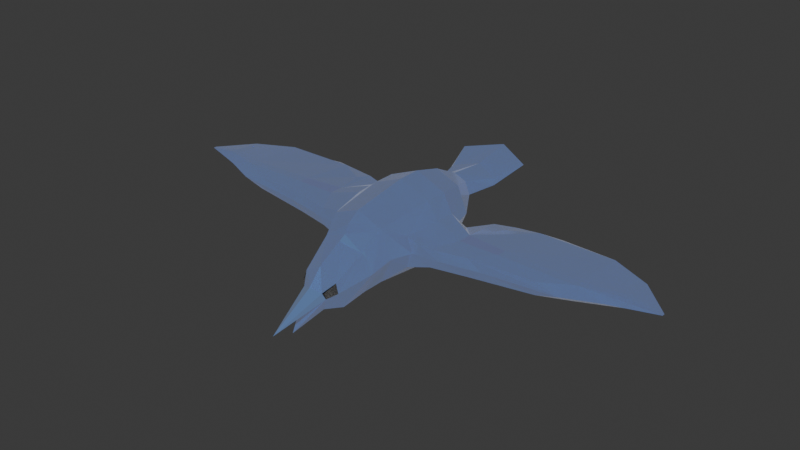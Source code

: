 # Source: statues.blend  (saved by Blender 4.5.91; exported with 4.5.12 LTS)
import bpy
from mathutils import Matrix  # noqa: F401  (used for matrix-valued properties, if any)

bpy.ops.wm.read_factory_settings(use_empty=True)
scene = bpy.context.scene
scene.name = 'Scene'

# ---- collections
col_statues = bpy.data.collections.new('Statues'); scene.collection.children.link(col_statues)

# ---- materials (node trees are filled in below, after node groups)
mat_icematerial = bpy.data.materials.new('IceMaterial')
mat_mat_dark = bpy.data.materials.new('Mat_Dark')

# ---- material node trees
mat_icematerial.use_nodes = True; mat_icematerial.node_tree.nodes.clear()
_N = mat_icematerial.node_tree.nodes; _L = mat_icematerial.node_tree.links
n0 = _N.new('ShaderNodeBsdfPrincipled'); n0.name = 'Principled BSDF'; n0.location = (-200, 100)
n0.inputs[0].default_value = (0.0, 0.1776, 0.618, 1.0)
n0.inputs[1].default_value = 0.6222
n0.inputs[2].default_value = 0.1
n0.inputs[28].default_value = 0.1
n1 = _N.new('ShaderNodeOutputMaterial'); n1.name = 'Material Output'; n1.location = (200, 100)
_L.new(n0.outputs[0], n1.inputs[0])
n1.is_active_output = True
mat_mat_dark.use_nodes = True; mat_mat_dark.node_tree.nodes.clear()
_N = mat_mat_dark.node_tree.nodes; _L = mat_mat_dark.node_tree.links
n0 = _N.new('ShaderNodeBsdfPrincipled'); n0.name = 'Principled BSDF'; n0.location = (-200, 100)
n0.inputs[0].default_value = (0.1215, 0.1215, 0.1215, 1.0)
n0.inputs[2].default_value = 0.5444
n0.inputs[3].default_value = 1.0
n1 = _N.new('ShaderNodeOutputMaterial'); n1.name = 'Material Output'; n1.location = (200, 100)
_L.new(n0.outputs[0], n1.inputs[0])
n1.is_active_output = True

# ---- world
world_world = bpy.data.worlds.new('World'); scene.world = world_world
world_world.use_nodes = True; world_world.node_tree.nodes.clear()
_N = world_world.node_tree.nodes; _L = world_world.node_tree.links
n0 = _N.new('ShaderNodeOutputWorld'); n0.name = 'World Output'; n0.location = (200, 100)
n1 = _N.new('ShaderNodeBackground'); n1.name = 'Background'; n1.location = (-200, 100)
n1.inputs[0].default_value = (0.05088, 0.05088, 0.05088, 1.0)
_L.new(n1.outputs[0], n0.inputs[0])
n0.is_active_output = True
world_world.color = (0.05088, 0.05088, 0.05088)
world_world.sun_shadow_jitter_overblur = 0.0

# ---- meshes
me_cylinder = bpy.data.meshes.new('Cylinder')
me_cylinder.from_pydata([(-0.5178, 2.269, 1.235), (0.0, -3.489, -0.2228), (1.373e-09, 1.0, 1.737), (1.397e-09, -2.98, 0.5695), (0.5768, 1.0, 1.498), (0.2387, -2.884, 0.4857), (0.8157, 1.0, 0.921), (0.5768, 1.0, 0.3443), (0.184, -2.785, 0.0647), (1.373e-09, 1.0, 0.1053), (1.397e-09, -2.751, -0.02191), (-0.5768, 1.0, 0.3443), (-0.184, -2.785, 0.0647), (-0.8157, 1.0, 0.921), (-0.2859, -2.834, 0.3369), (-0.5768, 1.0, 1.498), (-0.2318, -2.892, 0.4853), (0.0, 0.3338, 1.921), (0.7071, 0.3338, 1.628), (1.0, 0.3338, 0.9211), (0.7071, 0.3338, 0.2139), (0.0, 0.3338, -0.07895), (-0.7071, 0.3338, 0.2139), (-1.0, 0.3338, 0.9211), (-0.7071, 0.3338, 1.628), (0.0, -0.2003, 1.921), (0.7071, -0.2003, 1.628), (1.732, -0.1289, 1.159), (0.7071, -0.2003, 0.2139), (0.0, -0.2003, -0.07895), (-0.7071, -0.2003, 0.2139), (1.732, -0.4561, 1.159), (-0.7071, -0.2003, 1.628), (7.356e-09, -2.657, 0.9184), (0.398, -2.648, 0.6676), (0.4688, -2.667, 0.4662), (0.4224, -2.47, 0.05922), (7.356e-09, -2.407, -0.1042), (-0.4224, -2.47, 0.05922), (-0.4763, -2.661, 0.4647), (-0.401, -2.641, 0.6786), (0.5019, -1.936, 1.132), (0.7098, -1.936, 0.6658), (0.5019, -1.936, 0.1992), (3.497e-09, -1.936, 0.005946), (-0.5019, -1.936, 0.1992), (-0.7098, -1.936, 0.6658), (-0.5019, -1.936, 1.132), (3.497e-09, -1.936, 1.326), (0.2896, -2.83, 0.3459), (-0.1706, -2.812, 0.488), (-0.2105, -2.78, 0.4061), (0.1757, -2.808, 0.4882), (0.2929, -2.678, 0.5886), (-0.3506, -2.685, 0.4766), (-0.2952, -2.674, 0.5947), (0.3451, -2.688, 0.4775), (0.2132, -2.778, 0.4111), (0.6045, -1.532, 1.465), (0.8549, -1.532, 0.8784), (0.6045, -1.532, 0.2915), (1.749e-09, -1.532, 0.04846), (-0.6045, -1.532, 0.2915), (-0.8549, -1.532, 0.8784), (-0.6045, -1.532, 1.465), (1.749e-09, -1.532, 1.708), (3.18e-09, -1.812, 1.523), (1.068, -0.3105, 1.329), (1.068, 0.1355, 1.329), (-0.4079, 1.647, 0.9992), (1.204, 0.4803, 0.9152), (1.068, -0.3105, 0.501), (1.068, 0.1355, 0.501), (-1.068, -0.3105, 0.501), (-1.068, 0.1355, 0.501), (6.865e-10, 1.647, 1.407), (-1.204, 0.4803, 0.9152), (-1.068, -0.3105, 1.329), (-1.068, 0.1355, 1.329), (0.9131, -1.091, 1.234), (1.03, -1.091, 0.8902), (0.9131, -1.091, 0.5464), (-0.9131, -1.091, 0.5464), (-1.03, -1.091, 0.8902), (-0.9131, -1.091, 1.234), (1.551, 0.9883, 0.9118), (1.732, -0.4561, 0.6644), (1.732, -0.1289, 0.6644), (-1.759, -0.4561, 0.6644), (-1.759, -0.1289, 0.6644), (4.972, -0.364, 0.9103), (-1.578, 0.9883, 0.9118), (-1.759, -0.4561, 1.159), (-1.759, -0.1289, 1.159), (1.428, -1.021, 1.102), (1.657, -1.021, 0.8969), (1.428, -1.021, 0.6916), (-1.454, -1.021, 0.6916), (-1.683, -1.021, 0.8969), (-1.454, -1.021, 1.102), (-0.2884, 1.647, 0.7109), (-0.2884, 1.647, 1.288), (0.2884, 1.647, 0.7109), (0.009665, 2.546, 1.336), (0.2884, 1.647, 1.288), (6.865e-10, 1.647, 0.5914), (0.7582, 3.214, 1.279), (0.02636, 2.05, 0.8712), (0.4079, 1.647, 0.9992), (0.5608, 2.342, 1.196), (-0.824, 3.107, 1.337), (-0.0563, 3.581, 1.445), (-0.5817, 2.208, 1.111), (0.6201, 2.271, 1.069), (2.658, -0.4561, 1.159), (2.658, -0.2294, 1.159), (2.658, -0.4561, 0.6644), (2.658, -0.2294, 0.6644), (-2.684, -0.4561, 0.6644), (-2.684, -0.2294, 0.6644), (-2.684, -0.4561, 1.159), (-2.684, -0.2294, 1.159), (2.219, -0.8531, 1.102), (2.549, -0.8531, 0.8969), (2.219, -0.8531, 0.6916), (-2.246, -0.8531, 0.6916), (-2.575, -0.8531, 0.8969), (-2.246, -0.8531, 1.102), (4.368, -0.364, 1.084), (4.368, -0.1836, 1.084), (4.368, -0.364, 0.7363), (4.368, -0.1836, 0.7363), (-4.395, -0.364, 0.7363), (-4.395, -0.1836, 0.7363), (-4.998, -0.364, 0.9103), (-4.395, -0.364, 1.084), (-4.395, -0.1836, 1.084), (3.682, -0.6799, 1.044), (4.198, -0.6799, 0.8998), (3.682, -0.6799, 0.7554), (-3.708, -0.6799, 0.7554), (-4.224, -0.6799, 0.8998), (-3.708, -0.6799, 1.044), (5.996, -0.03502, 0.9103), (5.996, 0.03384, 0.9103), (5.276, -0.06752, 1.023), (5.276, 0.06634, 1.023), (5.276, -0.06752, 0.7977), (5.276, 0.06634, 0.7977), (-5.303, -0.06752, 0.7977), (-5.303, 0.06634, 0.7977), (-6.022, -0.03502, 0.9103), (-6.022, 0.03384, 0.9103), (-5.303, -0.06752, 1.023), (-5.303, 0.06634, 1.023), (-2.026, 1.145, 0.9114), (-2.044, 0.7018, 1.036), (-2.044, 0.7018, 0.7866), (2.0, 1.145, 0.9114), (2.017, 0.7018, 0.7866), (2.017, 0.7018, 1.036), (-2.684, 1.045, 1.036), (-3.07, 1.286, 0.9114), (-2.684, 1.045, 0.7866), (3.043, 1.286, 0.9114), (2.658, 1.045, 0.7866), (2.658, 1.045, 1.036), (-4.395, 1.091, 0.9985), (-5.248, 0.7139, 0.9107), (-4.395, 1.091, 0.8229), (5.222, 0.7139, 0.9107), (4.368, 1.091, 0.8229), (4.368, 1.091, 0.9985), (-4.405, 1.077, 0.9109), (4.373, 1.076, 0.9109), (-6.022, 0.03384, 0.9107), (-5.303, 0.7067, 0.9675), (-5.303, 0.7067, 0.8539), (5.996, 0.03384, 0.9107), (5.276, 0.7067, 0.8539), (5.276, 0.7067, 0.9675), (-0.01175, -3.365, 0.3156), (0.117, -3.324, 0.2768), (-0.1188, -3.399, 0.243), (-0.1358, -3.405, 0.177), (0.1395, -3.317, 0.2084)], [], [(103, 109, 106, 111), (33, 3, 5, 34), (75, 104, 109, 103), (39, 14, 51, 54), (107, 108, 102), (1, 8, 49), (35, 49, 8, 36), (107, 102, 105), (1, 10, 8), (36, 8, 10, 37), (107, 105, 100), (1, 12, 10), (37, 10, 12, 38), (107, 100, 69), (1, 14, 12), (38, 12, 14, 39), (101, 75, 103, 0), (5, 49, 57, 52), (104, 108, 113, 109), (40, 16, 3, 33), (15, 24, 17, 2), (13, 23, 24, 15), (11, 22, 23, 13), (9, 21, 22, 11), (7, 20, 21, 9), (6, 19, 20, 7), (4, 18, 19, 6), (2, 17, 18, 4), (24, 32, 25, 17), (28, 20, 72, 71), (62, 63, 83, 82), (21, 29, 30, 22), (20, 28, 29, 21), (23, 22, 74, 76), (26, 58, 79, 67), (17, 25, 26, 18), (47, 40, 33, 48), (46, 39, 40, 47), (45, 38, 39, 46), (44, 37, 38, 45), (43, 36, 37, 44), (42, 35, 36, 43), (41, 34, 35, 42), (48, 33, 34, 41), (65, 66, 58), (58, 41, 42, 59), (59, 42, 43, 60), (60, 43, 44, 61), (61, 44, 45, 62), (62, 45, 46, 63), (63, 46, 47, 64), (64, 66, 65), (184, 14, 49, 185), (14, 1, 49), (53, 52, 57, 56), (54, 51, 50, 55), (34, 5, 52, 53), (40, 39, 54, 55), (14, 16, 50, 51), (16, 40, 55, 50), (49, 35, 56, 57), (35, 34, 53, 56), (32, 64, 65, 25), (63, 64, 84, 83), (24, 23, 76, 78), (29, 61, 62, 30), (28, 60, 61, 29), (18, 26, 67, 68), (64, 32, 77, 84), (25, 65, 58, 26), (66, 64, 47, 48), (58, 66, 48, 41), (80, 81, 96, 95), (76, 74, 89, 91), (82, 83, 98, 97), (78, 76, 91, 93), (73, 82, 97, 88), (83, 84, 99, 98), (77, 78, 93, 92), (81, 71, 86, 96), (60, 28, 71, 81), (22, 30, 73, 74), (20, 19, 70, 72), (59, 60, 81, 80), (30, 62, 82, 73), (19, 18, 68, 70), (58, 59, 80, 79), (32, 24, 78, 77), (95, 96, 124, 123), (121, 93, 156, 161), (97, 98, 126, 125), (115, 129, 172, 166), (88, 97, 125, 118), (98, 99, 127, 126), (92, 93, 121, 120), (96, 86, 116, 124), (68, 67, 31, 27), (84, 77, 92, 99), (72, 70, 85, 87), (79, 80, 95, 94), (70, 68, 27, 85), (71, 72, 87, 86), (67, 79, 94, 31), (74, 73, 88, 89), (107, 111, 106), (105, 102, 7, 9), (104, 75, 2, 4), (75, 101, 15, 2), (69, 100, 11, 13), (102, 108, 6, 7), (100, 105, 9, 11), (101, 69, 13, 15), (108, 104, 4, 6), (107, 113, 108), (107, 69, 112), (107, 110, 111), (69, 101, 0, 112), (0, 103, 111, 110), (123, 124, 139, 138), (112, 0, 110), (112, 110, 107), (109, 113, 106), (113, 107, 106), (133, 150, 177, 169), (125, 126, 141, 140), (136, 121, 161, 167), (118, 125, 140, 132), (126, 127, 142, 141), (120, 121, 136, 135), (124, 116, 130, 139), (27, 31, 114, 115), (99, 92, 120, 127), (85, 27, 160, 158), (94, 95, 123, 122), (148, 131, 171, 179), (86, 87, 117, 116), (31, 94, 122, 114), (89, 88, 118, 119), (129, 128, 145, 146), (90, 130, 147, 143), (152, 154, 176, 175), (132, 134, 151, 149), (134, 141, 142, 135), (132, 140, 141, 134), (90, 138, 139, 130), (128, 137, 138, 90), (127, 120, 135, 142), (87, 85, 158, 159), (122, 123, 138, 137), (131, 117, 165, 171), (116, 117, 131, 130), (114, 122, 137, 128), (115, 114, 128, 129), (119, 118, 132, 133), (152, 151, 153, 154), (117, 87, 159, 165), (91, 89, 157, 155), (129, 146, 180, 172), (93, 91, 155, 156), (150, 149, 151, 152), (144, 143, 147, 148), (146, 145, 143, 144), (27, 115, 166, 160), (135, 136, 154, 153), (128, 90, 143, 145), (130, 131, 148, 147), (119, 133, 169, 163), (134, 135, 153, 151), (146, 144, 178, 180), (133, 132, 149, 150), (155, 157, 163, 162), (156, 155, 162, 161), (162, 163, 169, 173), (161, 162, 173, 167), (159, 158, 164, 165), (158, 160, 166, 164), (168, 169, 177, 175), (165, 164, 174, 171), (164, 166, 172, 174), (174, 172, 170), (171, 174, 170), (167, 173, 168), (173, 169, 168), (171, 170, 178, 179), (170, 172, 180, 178), (167, 168, 175, 176), (89, 119, 163, 157), (150, 152, 175, 177), (154, 136, 167, 176), (144, 148, 179, 178), (181, 183, 184, 185, 182), (16, 14, 184, 183), (49, 5, 182, 185), (3, 16, 183, 181), (5, 3, 181, 182)])
me_cylinder.polygons.foreach_set('material_index', [0, 0, 0, 1, 0, 0, 0, 0, 0, 0, 0, 0, 0, 0, 0, 0, 0, 1, 0, 0, 0, 0, 0, 0, 0, 0, 0, 0, 0, 0, 0, 0, 0, 0, 0, 0, 0, 0, 0, 0, 0, 0, 0, 0, 0, 0, 0, 0, 0, 0, 0, 0, 0, 0, 1, 1, 1, 1, 1, 1, 1, 1, 0, 0, 0, 0, 0, 0, 0, 0, 0, 0, 0, 0, 0, 0, 0, 0, 0, 0, 0, 0, 0, 0, 0, 0, 0, 0, 0, 0, 0, 0, 0, 0, 0, 0, 0, 0, 0, 0, 0, 0, 0, 0, 0, 0, 0, 0, 0, 0, 0, 0, 0, 0, 0, 0, 0, 0, 0, 0, 0, 0, 0, 0, 0, 0, 0, 0, 0, 0, 0, 0, 0, 0, 0, 0, 0, 0, 0, 0, 0, 0, 0, 0, 0, 0, 0, 0, 0, 0, 0, 0, 0, 0, 0, 0, 0, 0, 0, 0, 0, 0, 0, 0, 0, 0, 0, 0, 0, 0, 0, 0, 0, 0, 0, 0, 0, 0, 0, 0, 0, 0, 0, 0, 0, 0, 0, 0, 0, 0, 0, 0, 0, 0, 0])
_uv = me_cylinder.uv_layers.new(name='UVMap')
_uv.uv.foreach_set('vector', [0.75, 0.37, 0.8349, 0.3349, 0.8349, 0.3349, 0.75, 0.37, 1.0, 0.9716, 1.0, 1.0, 0.875, 1.0, 0.875, 0.9716, 0.75, 0.37, 0.8349, 0.3349, 0.8349, 0.3349, 0.75, 0.37, 0.25, 0.9716, 0.25, 1.0, 0.25, 1.0, 0.25, 0.9716, 0.75, 0.25, 0.87, 0.25, 0.8349, 0.1651, 0.25, 0.25, 0.4197, 0.08029, 0.49, 0.25, 0.75, 0.9716, 0.75, 1.0, 0.625, 1.0, 0.625, 0.9716, 0.75, 0.25, 0.8349, 0.1651, 0.75, 0.13, 0.25, 0.25, 0.25, 0.01, 0.4197, 0.08029, 0.625, 0.9716, 0.625, 1.0, 0.5, 1.0, 0.5, 0.9716, 0.75, 0.25, 0.75, 0.13, 0.6651, 0.1651, 0.25, 0.25, 0.08029, 0.08029, 0.25, 0.01, 0.5, 0.9716, 0.5, 1.0, 0.375, 1.0, 0.375, 0.9716, 0.75, 0.25, 0.6651, 0.1651, 0.63, 0.25, 0.25, 0.25, 0.01, 0.25, 0.08029, 0.08029, 0.375, 0.9716, 0.375, 1.0, 0.25, 1.0, 0.25, 0.9716, 0.6651, 0.3349, 0.75, 0.37, 0.75, 0.37, 0.6651, 0.3349, 0.875, 1.0, 0.75, 1.0, 0.75, 1.0, 0.875, 1.0, 0.8349, 0.3349, 0.87, 0.25, 0.8525, 0.2922, 0.8349, 0.3349, 0.125, 0.9716, 0.125, 1.0, 0.0, 1.0, 0.0, 0.9716, 0.125, 0.5, 0.125, 0.6666, 0.0, 0.6666, 0.0, 0.5, 0.25, 0.5, 0.25, 0.6666, 0.125, 0.6666, 0.125, 0.5, 0.375, 0.5, 0.375, 0.6666, 0.25, 0.6666, 0.25, 0.5, 0.5, 0.5, 0.5, 0.6666, 0.375, 0.6666, 0.375, 0.5, 0.625, 0.5, 0.625, 0.6666, 0.5, 0.6666, 0.5, 0.5, 0.75, 0.5, 0.75, 0.6666, 0.625, 0.6666, 0.625, 0.5, 0.875, 0.5, 0.875, 0.6666, 0.75, 0.6666, 0.75, 0.5, 1.0, 0.5, 1.0, 0.6666, 0.875, 0.6666, 0.875, 0.5, 0.125, 0.6666, 0.125, 0.8001, 0.0, 0.8001, 0.0, 0.6666, 0.625, 0.8001, 0.625, 0.6666, 0.625, 0.6666, 0.625, 0.8001, 0.375, 0.8472, 0.25, 0.8472, 0.25, 0.8472, 0.375, 0.8472, 0.5, 0.6666, 0.5, 0.8001, 0.375, 0.8001, 0.375, 0.6666, 0.625, 0.6666, 0.625, 0.8001, 0.5, 0.8001, 0.5, 0.6666, 0.25, 0.6666, 0.375, 0.6666, 0.375, 0.6666, 0.25, 0.6666, 0.875, 0.8001, 0.875, 0.8472, 0.875, 0.8472, 0.875, 0.8001, 1.0, 0.6666, 1.0, 0.8001, 0.875, 0.8001, 0.875, 0.6666, 0.125, 0.8943, 0.125, 0.9716, 0.0, 0.9716, 0.0, 0.8943, 0.25, 0.8943, 0.25, 0.9716, 0.125, 0.9716, 0.125, 0.8943, 0.375, 0.8943, 0.375, 0.9716, 0.25, 0.9716, 0.25, 0.8943, 0.5, 0.8943, 0.5, 0.9716, 0.375, 0.9716, 0.375, 0.8943, 0.625, 0.8943, 0.625, 0.9716, 0.5, 0.9716, 0.5, 0.8943, 0.75, 0.8943, 0.75, 0.9716, 0.625, 0.9716, 0.625, 0.8943, 0.875, 0.8943, 0.875, 0.9716, 0.75, 0.9716, 0.75, 0.8943, 1.0, 0.8943, 1.0, 0.9716, 0.875, 0.9716, 0.875, 0.8943, 1.0, 0.8472, 1.0, 0.8857, 0.875, 0.8472, 0.875, 0.8472, 0.875, 0.8943, 0.75, 0.8943, 0.75, 0.8472, 0.75, 0.8472, 0.75, 0.8943, 0.625, 0.8943, 0.625, 0.8472, 0.625, 0.8472, 0.625, 0.8943, 0.5, 0.8943, 0.5, 0.8472, 0.5, 0.8472, 0.5, 0.8943, 0.375, 0.8943, 0.375, 0.8472, 0.375, 0.8472, 0.375, 0.8943, 0.25, 0.8943, 0.25, 0.8472, 0.25, 0.8472, 0.25, 0.8943, 0.125, 0.8943, 0.125, 0.8472, 0.125, 0.8472, 0.0, 0.8857, 0.0, 0.8472, 0.25, 1.0, 0.25, 1.0, 0.25, 1.0, 0.25, 1.0, 0.01, 0.25, 0.25, 0.25, 0.01, 0.25, 0.875, 0.9716, 0.875, 1.0, 0.75, 1.0, 0.75, 0.9716, 0.25, 0.9716, 0.25, 1.0, 0.125, 1.0, 0.125, 0.9716, 0.875, 0.9716, 0.875, 1.0, 0.875, 1.0, 0.875, 0.9716, 0.125, 0.9716, 0.25, 0.9716, 0.25, 0.9716, 0.125, 0.9716, 0.25, 1.0, 0.125, 1.0, 0.125, 1.0, 0.25, 1.0, 0.125, 1.0, 0.125, 0.9716, 0.125, 0.9716, 0.125, 1.0, 0.75, 1.0, 0.75, 0.9716, 0.75, 0.9716, 0.75, 1.0, 0.75, 0.9716, 0.875, 0.9716, 0.875, 0.9716, 0.75, 0.9716, 0.125, 0.8001, 0.125, 0.8472, 0.0, 0.8472, 0.0, 0.8001, 0.25, 0.8472, 0.125, 0.8472, 0.125, 0.8472, 0.25, 0.8472, 0.125, 0.6666, 0.25, 0.6666, 0.25, 0.6666, 0.125, 0.6666, 0.5, 0.8001, 0.5, 0.8472, 0.375, 0.8472, 0.375, 0.8001, 0.625, 0.8001, 0.625, 0.8472, 0.5, 0.8472, 0.5, 0.8001, 0.875, 0.6666, 0.875, 0.8001, 0.875, 0.8001, 0.875, 0.6666, 0.125, 0.8472, 0.125, 0.8001, 0.125, 0.8001, 0.125, 0.8472, 1.0, 0.8001, 1.0, 0.8472, 0.875, 0.8472, 0.875, 0.8001, 0.0, 0.8857, 0.125, 0.8472, 0.125, 0.8943, 0.0, 0.8943, 0.875, 0.8472, 1.0, 0.8857, 1.0, 0.8943, 0.875, 0.8943, 0.75, 0.8472, 0.625, 0.8472, 0.625, 0.8472, 0.75, 0.8472, 0.25, 0.6666, 0.375, 0.6666, 0.375, 0.6666, 0.25, 0.6666, 0.375, 0.8472, 0.25, 0.8472, 0.25, 0.8472, 0.375, 0.8472, 0.125, 0.6666, 0.25, 0.6666, 0.25, 0.6666, 0.125, 0.6666, 0.375, 0.8001, 0.375, 0.8472, 0.375, 0.8472, 0.375, 0.8001, 0.25, 0.8472, 0.125, 0.8472, 0.125, 0.8472, 0.25, 0.8472, 0.125, 0.8001, 0.125, 0.6666, 0.125, 0.6666, 0.125, 0.8001, 0.625, 0.8472, 0.625, 0.8001, 0.625, 0.8001, 0.625, 0.8472, 0.625, 0.8472, 0.625, 0.8001, 0.625, 0.8001, 0.625, 0.8472, 0.375, 0.6666, 0.375, 0.8001, 0.375, 0.8001, 0.375, 0.6666, 0.625, 0.6666, 0.75, 0.6666, 0.75, 0.6666, 0.625, 0.6666, 0.75, 0.8472, 0.625, 0.8472, 0.625, 0.8472, 0.75, 0.8472, 0.375, 0.8001, 0.375, 0.8472, 0.375, 0.8472, 0.375, 0.8001, 0.75, 0.6666, 0.875, 0.6666, 0.875, 0.6666, 0.75, 0.6666, 0.875, 0.8472, 0.75, 0.8472, 0.75, 0.8472, 0.875, 0.8472, 0.125, 0.8001, 0.125, 0.6666, 0.125, 0.6666, 0.125, 0.8001, 0.75, 0.8472, 0.625, 0.8472, 0.625, 0.8472, 0.75, 0.8472, 0.125, 0.6666, 0.125, 0.6666, 0.125, 0.6666, 0.125, 0.6666, 0.375, 0.8472, 0.25, 0.8472, 0.25, 0.8472, 0.375, 0.8472, 0.875, 0.6666, 0.875, 0.6666, 0.875, 0.6666, 0.875, 0.6666, 0.375, 0.8001, 0.375, 0.8472, 0.375, 0.8472, 0.375, 0.8001, 0.25, 0.8472, 0.125, 0.8472, 0.125, 0.8472, 0.25, 0.8472, 0.125, 0.8001, 0.125, 0.6666, 0.125, 0.6666, 0.125, 0.8001, 0.625, 0.8472, 0.625, 0.8001, 0.625, 0.8001, 0.625, 0.8472, 0.875, 0.6666, 0.875, 0.8001, 0.875, 0.8001, 0.875, 0.6666, 0.125, 0.8472, 0.125, 0.8001, 0.125, 0.8001, 0.125, 0.8472, 0.625, 0.6666, 0.75, 0.6666, 0.75, 0.6666, 0.625, 0.6666, 0.875, 0.8472, 0.75, 0.8472, 0.75, 0.8472, 0.875, 0.8472, 0.75, 0.6666, 0.875, 0.6666, 0.875, 0.6666, 0.75, 0.6666, 0.625, 0.8001, 0.625, 0.6666, 0.625, 0.6666, 0.625, 0.8001, 0.875, 0.8001, 0.875, 0.8472, 0.875, 0.8472, 0.875, 0.8001, 0.375, 0.6666, 0.375, 0.8001, 0.375, 0.8001, 0.375, 0.6666, 0.75, 0.25, 0.75, 0.37, 0.8349, 0.3349, 0.75, 0.13, 0.8349, 0.1651, 0.9197, 0.08029, 0.75, 0.01, 0.8349, 0.3349, 0.75, 0.37, 0.75, 0.49, 0.9197, 0.4197, 0.75, 0.37, 0.6651, 0.3349, 0.5803, 0.4197, 0.75, 0.49, 0.63, 0.25, 0.6651, 0.1651, 0.5803, 0.08029, 0.51, 0.25, 0.8349, 0.1651, 0.87, 0.25, 0.99, 0.25, 0.9197, 0.08029, 0.6651, 0.1651, 0.75, 0.13, 0.75, 0.01, 0.5803, 0.08029, 0.6651, 0.3349, 0.63, 0.25, 0.51, 0.25, 0.5803, 0.4197, 0.87, 0.25, 0.8349, 0.3349, 0.9197, 0.4197, 0.99, 0.25, 0.75, 0.25, 0.8525, 0.2922, 0.87, 0.25, 0.75, 0.25, 0.63, 0.25, 0.6479, 0.2932, 0.75, 0.25, 0.6651, 0.3349, 0.75, 0.37, 0.63, 0.25, 0.6651, 0.3349, 0.6651, 0.3349, 0.6479, 0.2932, 0.6651, 0.3349, 0.75, 0.37, 0.75, 0.37, 0.6651, 0.3349, 0.75, 0.8472, 0.625, 0.8472, 0.625, 0.8472, 0.75, 0.8472, 0.6479, 0.2932, 0.6651, 0.3349, 0.6651, 0.3349, 0.6479, 0.2932, 0.6651, 0.3349, 0.75, 0.25, 0.8349, 0.3349, 0.8525, 0.2922, 0.8349, 0.3349, 0.8525, 0.2922, 0.75, 0.25, 0.8349, 0.3349, 0.375, 0.6666, 0.375, 0.6666, 0.375, 0.6666, 0.375, 0.6666, 0.375, 0.8472, 0.25, 0.8472, 0.25, 0.8472, 0.375, 0.8472, 0.125, 0.6666, 0.125, 0.6666, 0.125, 0.6666, 0.125, 0.6666, 0.375, 0.8001, 0.375, 0.8472, 0.375, 0.8472, 0.375, 0.8001, 0.25, 0.8472, 0.125, 0.8472, 0.125, 0.8472, 0.25, 0.8472, 0.125, 0.8001, 0.125, 0.6666, 0.125, 0.6666, 0.125, 0.8001, 0.625, 0.8472, 0.625, 0.8001, 0.625, 0.8001, 0.625, 0.8472, 0.875, 0.6666, 0.875, 0.8001, 0.875, 0.8001, 0.875, 0.6666, 0.125, 0.8472, 0.125, 0.8001, 0.125, 0.8001, 0.125, 0.8472, 0.75, 0.6666, 0.875, 0.6666, 0.875, 0.6666, 0.75, 0.6666, 0.875, 0.8472, 0.75, 0.8472, 0.75, 0.8472, 0.875, 0.8472, 0.625, 0.6666, 0.625, 0.6666, 0.625, 0.6666, 0.625, 0.6666, 0.625, 0.8001, 0.625, 0.6666, 0.625, 0.6666, 0.625, 0.8001, 0.875, 0.8001, 0.875, 0.8472, 0.875, 0.8472, 0.875, 0.8001, 0.375, 0.6666, 0.375, 0.8001, 0.375, 0.8001, 0.375, 0.6666, 0.875, 0.6666, 0.875, 0.8001, 0.875, 0.8001, 0.875, 0.6666, 0.75, 0.8001, 0.625, 0.8001, 0.625, 0.8001, 0.75, 0.8001, 0.25, 0.6666, 0.125, 0.6666, 0.125, 0.6666, 0.25, 0.6666, 0.375, 0.8001, 0.25, 0.8001, 0.25, 0.8001, 0.375, 0.8001, 0.25, 0.8001, 0.25, 0.8472, 0.125, 0.8472, 0.125, 0.8001, 0.375, 0.8001, 0.375, 0.8472, 0.25, 0.8472, 0.25, 0.8001, 0.75, 0.8001, 0.75, 0.8472, 0.625, 0.8472, 0.625, 0.8001, 0.875, 0.8001, 0.875, 0.8472, 0.75, 0.8472, 0.75, 0.8001, 0.125, 0.8472, 0.125, 0.8001, 0.125, 0.8001, 0.125, 0.8472, 0.625, 0.6666, 0.75, 0.6666, 0.75, 0.6666, 0.625, 0.6666, 0.875, 0.8472, 0.75, 0.8472, 0.75, 0.8472, 0.875, 0.8472, 0.625, 0.6666, 0.625, 0.6666, 0.625, 0.6666, 0.625, 0.6666, 0.625, 0.8001, 0.625, 0.6666, 0.625, 0.6666, 0.625, 0.8001, 0.875, 0.8001, 0.875, 0.8472, 0.875, 0.8472, 0.875, 0.8001, 0.875, 0.6666, 0.875, 0.8001, 0.875, 0.8001, 0.875, 0.6666, 0.375, 0.6666, 0.375, 0.8001, 0.375, 0.8001, 0.375, 0.6666, 0.25, 0.6666, 0.25, 0.8001, 0.125, 0.8001, 0.125, 0.6666, 0.625, 0.6666, 0.625, 0.6666, 0.625, 0.6666, 0.625, 0.6666, 0.25, 0.6666, 0.375, 0.6666, 0.375, 0.6666, 0.25, 0.6666, 0.875, 0.6666, 0.875, 0.6666, 0.875, 0.6666, 0.875, 0.6666, 0.125, 0.6666, 0.25, 0.6666, 0.25, 0.6666, 0.125, 0.6666, 0.375, 0.6666, 0.375, 0.8001, 0.25, 0.8001, 0.25, 0.6666, 0.75, 0.6666, 0.75, 0.8001, 0.625, 0.8001, 0.625, 0.6666, 0.875, 0.6666, 0.875, 0.8001, 0.75, 0.8001, 0.75, 0.6666, 0.875, 0.6666, 0.875, 0.6666, 0.875, 0.6666, 0.875, 0.6666, 0.125, 0.8001, 0.125, 0.6666, 0.125, 0.6666, 0.125, 0.8001, 0.875, 0.8001, 0.75, 0.8001, 0.75, 0.8001, 0.875, 0.8001, 0.625, 0.8001, 0.625, 0.6666, 0.625, 0.6666, 0.625, 0.8001, 0.375, 0.6666, 0.375, 0.6666, 0.375, 0.6666, 0.375, 0.6666, 0.25, 0.8001, 0.125, 0.8001, 0.125, 0.8001, 0.25, 0.8001, 0.875, 0.6666, 0.75, 0.6666, 0.75, 0.6666, 0.875, 0.6666, 0.375, 0.6666, 0.375, 0.8001, 0.375, 0.8001, 0.375, 0.6666, 0.25, 0.6666, 0.375, 0.6666, 0.375, 0.6666, 0.25, 0.6666, 0.125, 0.6666, 0.25, 0.6666, 0.25, 0.6666, 0.125, 0.6666, 0.25, 0.6666, 0.375, 0.6666, 0.375, 0.6666, 0.25, 0.6666, 0.125, 0.6666, 0.25, 0.6666, 0.25, 0.6666, 0.125, 0.6666, 0.625, 0.6666, 0.75, 0.6666, 0.75, 0.6666, 0.625, 0.6666, 0.75, 0.6666, 0.875, 0.6666, 0.875, 0.6666, 0.75, 0.6666, 0.25, 0.6666, 0.375, 0.6666, 0.375, 0.6666, 0.25, 0.6666, 0.625, 0.6666, 0.75, 0.6666, 0.75, 0.6666, 0.625, 0.6666, 0.75, 0.6666, 0.875, 0.6666, 0.875, 0.6666, 0.75, 0.6666, 0.75, 0.6666, 0.875, 0.6666, 0.75, 0.6666, 0.625, 0.6666, 0.75, 0.6666, 0.75, 0.6666, 0.125, 0.6666, 0.25, 0.6666, 0.25, 0.6666, 0.25, 0.6666, 0.375, 0.6666, 0.25, 0.6666, 0.625, 0.6666, 0.75, 0.6666, 0.75, 0.6666, 0.625, 0.6666, 0.75, 0.6666, 0.875, 0.6666, 0.875, 0.6666, 0.75, 0.6666, 0.125, 0.6666, 0.25, 0.6666, 0.25, 0.6666, 0.125, 0.6666, 0.375, 0.6666, 0.375, 0.6666, 0.375, 0.6666, 0.375, 0.6666, 0.375, 0.6666, 0.25, 0.6666, 0.25, 0.6666, 0.375, 0.6666, 0.125, 0.6666, 0.125, 0.6666, 0.125, 0.6666, 0.125, 0.6666, 0.75, 0.6666, 0.625, 0.6666, 0.625, 0.6666, 0.75, 0.6666, 0.0, 1.0, 0.04817, 1.0, 0.1702, 1.0, 0.25, 1.0, 0.8062, 1.0, 0.125, 1.0, 0.25, 1.0, 0.1702, 1.0, 0.125, 1.0, 0.75, 1.0, 0.875, 1.0, 0.8062, 1.0, 0.75, 1.0, 0.0, 1.0, 0.125, 1.0, 0.04817, 1.0, 0.0, 1.0, 0.875, 1.0, 1.0, 1.0, 0.9314, 1.0, 0.875, 1.0])
me_cylinder.materials.append(mat_icematerial)
me_cylinder.materials.append(mat_mat_dark)
me_cylinder.update()
me_cylinder_002 = bpy.data.meshes.new('Cylinder.002')
me_cylinder_002.from_pydata([(-0.5178, 2.269, 1.235), (-0.09322, -2.093, 0.6434), (1.373e-09, 1.0, 1.737), (0.1291, -2.046, 0.7406), (0.5768, 1.0, 1.498), (0.3509, -1.983, 0.5583), (0.8157, 1.0, 0.921), (0.5768, 1.0, 0.3443), (0.009034, -1.904, 0.43), (1.373e-09, 1.0, 0.1053), (-0.2659, -1.885, 0.3409), (-0.5768, 1.0, 0.3443), (0.2744, -1.795, 0.395), (-0.8157, 1.0, 0.921), (-0.5768, 1.0, 1.498), (0.0, 0.3338, 1.921), (0.7071, 0.3338, 1.628), (1.0, 0.3338, 0.9211), (0.7071, 0.3338, 0.2139), (0.0, 0.3338, -0.07895), (-0.7071, 0.3338, 0.2139), (-1.0, 0.3338, 0.9211), (-0.7071, 0.3338, 1.628), (0.0, -0.2003, 1.921), (0.7071, -0.2003, 1.628), (1.732, -0.1289, 1.159), (0.7071, -0.2003, 0.2139), (0.0, -0.2003, -0.07895), (-0.7071, -0.2003, 0.2139), (1.732, -0.4561, 1.159), (-0.7071, -0.2003, 1.628), (0.5019, -1.936, 1.132), (-0.5019, -1.936, 1.132), (3.497e-09, -1.936, 1.326), (0.6045, -1.532, 1.465), (0.8549, -1.532, 0.8784), (0.6045, -1.532, 0.2915), (0.1099, -1.164, 0.1626), (-0.6045, -1.532, 0.2915), (-0.8549, -1.532, 0.8784), (-0.6045, -1.532, 1.465), (1.749e-09, -1.532, 1.708), (3.18e-09, -1.812, 1.523), (1.068, -0.3105, 1.329), (1.068, 0.1355, 1.329), (-0.4079, 1.647, 0.9992), (1.204, 0.4803, 0.9152), (1.068, -0.3105, 0.501), (1.068, 0.1355, 0.501), (-1.068, -0.3105, 0.501), (-1.068, 0.1355, 0.501), (6.865e-10, 1.647, 1.407), (-1.204, 0.4803, 0.9152), (-1.068, -0.3105, 1.329), (-1.068, 0.1355, 1.329), (0.9131, -1.091, 1.234), (1.03, -1.091, 0.8902), (0.9131, -1.091, 0.5464), (-0.9131, -1.091, 0.5464), (-1.03, -1.091, 0.8902), (-0.9131, -1.091, 1.234), (1.551, 0.9883, 0.9118), (1.732, -0.4561, 0.6644), (1.732, -0.1289, 0.6644), (-1.759, -0.4561, 0.6644), (-1.759, -0.1289, 0.6644), (4.972, -0.364, 0.9103), (-1.578, 0.9883, 0.9118), (-1.759, -0.4561, 1.159), (-1.759, -0.1289, 1.159), (1.428, -1.021, 1.102), (1.657, -1.021, 0.8969), (1.428, -1.021, 0.6916), (-1.454, -1.021, 0.6916), (-1.683, -1.021, 0.8969), (-1.454, -1.021, 1.102), (-0.2884, 1.647, 0.7109), (-0.2884, 1.647, 1.288), (0.2884, 1.647, 0.7109), (0.009665, 2.546, 1.336), (0.2884, 1.647, 1.288), (6.865e-10, 1.647, 0.5914), (0.04847, 2.939, 1.264), (0.02636, 2.05, 0.8712), (0.4079, 1.647, 0.9992), (0.5608, 2.342, 1.196), (-0.824, 3.107, 1.337), (-0.0563, 3.581, 1.445), (-0.5817, 2.208, 1.111), (0.6201, 2.271, 1.069), (2.658, -0.4561, 1.159), (2.658, -0.2294, 1.159), (2.658, -0.4561, 0.6644), (2.658, -0.2294, 0.6644), (-2.684, -0.4561, 0.6644), (-2.684, -0.2294, 0.6644), (-2.684, -0.4561, 1.159), (-2.684, -0.2294, 1.159), (2.219, -0.8531, 1.102), (2.549, -0.8531, 0.8969), (2.219, -0.8531, 0.6916), (-2.246, -0.8531, 0.6916), (-2.575, -0.8531, 0.8969), (-2.246, -0.8531, 1.102), (4.368, -0.364, 1.084), (4.368, -0.1836, 1.084), (4.368, -0.364, 0.7363), (4.368, -0.1836, 0.7363), (-4.395, -0.364, 0.7363), (-4.395, -0.1836, 0.7363), (-4.998, -0.364, 0.9103), (-4.395, -0.364, 1.084), (-4.395, -0.1836, 1.084), (3.682, -0.6799, 1.044), (4.198, -0.6799, 0.8998), (3.682, -0.6799, 0.7554), (-3.708, -0.6799, 0.7554), (-4.224, -0.6799, 0.8998), (-3.708, -0.6799, 1.044), (5.274, -0.03502, 0.9103), (5.274, 0.03384, 0.9103), (5.058, -0.06752, 1.023), (5.058, 0.06634, 1.023), (5.058, -0.06752, 0.7977), (5.058, 0.06634, 0.7977), (-5.111, -0.06752, 0.7977), (-5.111, 0.06634, 0.7977), (-5.288, -0.03502, 0.9103), (-5.288, 0.03384, 0.9103), (-5.111, -0.06752, 1.023), (-5.111, 0.06634, 1.023), (-2.026, 1.145, 0.9114), (-2.044, 0.7018, 1.036), (-2.044, 0.7018, 0.7866), (2.0, 1.145, 0.9114), (2.017, 0.7018, 0.7866), (2.017, 0.7018, 1.036), (-2.684, 1.045, 1.036), (-3.07, 1.286, 0.9114), (-2.684, 1.045, 0.7866), (3.043, 1.286, 0.9114), (2.658, 1.045, 0.7866), (2.658, 1.045, 1.036), (-4.395, 1.091, 0.9985), (-5.098, 0.7139, 0.9107), (-4.395, 1.091, 0.8229), (5.149, 0.7139, 0.9107), (4.368, 1.091, 0.8229), (4.368, 1.091, 0.9985), (-4.405, 1.077, 0.9109), (4.373, 1.076, 0.9109), (0.08292, -0.8435, 0.1045), (-5.111, 0.7067, 0.9675), (-5.111, 0.7067, 0.8539), (-0.2818, -0.6964, 0.08252), (5.058, 0.7067, 0.8539), (5.058, 0.7067, 0.9675), (4.319e-09, -2.089, 1.239), (0.4938, -1.991, 1.096), (-0.487, -2.04, 1.066), (0.5664, -1.936, 0.9876), (-0.6403, -1.936, 0.8217), (0.7567, -1.805, 0.7345), (0.4824, -1.6, 0.3292), (0.4189, -0.6688, 0.1624), (-0.5443, -1.644, 0.3051), (-0.7292, -1.882, 0.6942)], [], [(79, 85, 82, 87), (37, 8, 10), (51, 80, 85, 79), (83, 84, 78), (83, 78, 81), (157, 3, 5, 158), (159, 1, 3, 157), (83, 81, 76), (161, 166, 165, 10), (1, 8, 3), (83, 76, 45), (3, 8, 12, 5), (77, 51, 79, 0), (80, 84, 89, 85), (165, 37, 10), (14, 22, 15, 2), (13, 21, 22, 14), (11, 20, 21, 13), (9, 19, 20, 11), (7, 18, 19, 9), (6, 17, 18, 7), (4, 16, 17, 6), (2, 15, 16, 4), (22, 30, 23, 15), (26, 18, 48, 47), (38, 39, 59, 58), (19, 27, 28, 20), (18, 26, 27, 19), (21, 20, 50, 52), (24, 34, 55, 43), (15, 23, 24, 16), (10, 8, 161), (161, 159, 32), (163, 12, 8, 37), (160, 158, 5), (161, 8, 1, 159), (41, 42, 34), (5, 162, 160), (5, 12, 163, 162), (40, 42, 41), (30, 40, 41, 23), (39, 40, 60, 59), (22, 21, 52, 54), (27, 154, 28), (26, 164, 27), (16, 24, 43, 44), (40, 30, 53, 60), (23, 41, 34, 24), (42, 40, 32, 33), (34, 42, 33, 31), (56, 57, 72, 71), (52, 50, 65, 67), (58, 59, 74, 73), (54, 52, 67, 69), (49, 58, 73, 64), (59, 60, 75, 74), (53, 54, 69, 68), (57, 47, 62, 72), (36, 26, 47, 57), (20, 28, 49, 50), (18, 17, 46, 48), (35, 36, 57, 56), (28, 38, 58, 49), (17, 16, 44, 46), (34, 35, 56, 55), (30, 22, 54, 53), (71, 72, 100, 99), (97, 69, 132, 137), (73, 74, 102, 101), (91, 105, 148, 142), (64, 73, 101, 94), (74, 75, 103, 102), (68, 69, 97, 96), (72, 62, 92, 100), (44, 43, 29, 25), (60, 53, 68, 75), (48, 46, 61, 63), (55, 56, 71, 70), (46, 44, 25, 61), (47, 48, 63, 62), (43, 55, 70, 29), (50, 49, 64, 65), (83, 87, 82), (81, 78, 7, 9), (80, 51, 2, 4), (51, 77, 14, 2), (45, 76, 11, 13), (78, 84, 6, 7), (76, 81, 9, 11), (77, 45, 13, 14), (84, 80, 4, 6), (83, 89, 84), (83, 45, 88), (83, 86, 87), (45, 77, 0, 88), (0, 79, 87, 86), (99, 100, 115, 114), (88, 0, 86), (88, 86, 83), (85, 89, 82), (89, 83, 82), (109, 126, 153, 145), (101, 102, 117, 116), (112, 97, 137, 143), (94, 101, 116, 108), (102, 103, 118, 117), (96, 97, 112, 111), (100, 92, 106, 115), (25, 29, 90, 91), (75, 68, 96, 103), (61, 25, 136, 134), (70, 71, 99, 98), (124, 107, 147, 155), (62, 63, 93, 92), (29, 70, 98, 90), (65, 64, 94, 95), (105, 104, 121, 122), (66, 106, 123, 119), (128, 130, 152), (108, 110, 127, 125), (110, 117, 118, 111), (108, 116, 117, 110), (66, 114, 115, 106), (104, 113, 114, 66), (103, 96, 111, 118), (63, 61, 134, 135), (98, 99, 114, 113), (107, 93, 141, 147), (92, 93, 107, 106), (90, 98, 113, 104), (91, 90, 104, 105), (95, 94, 108, 109), (128, 127, 129, 130), (93, 63, 135, 141), (67, 65, 133, 131), (105, 122, 156, 148), (69, 67, 131, 132), (126, 125, 127, 128), (120, 119, 123, 124), (122, 121, 119, 120), (25, 91, 142, 136), (111, 112, 130, 129), (104, 66, 119, 121), (106, 107, 124, 123), (95, 109, 145, 139), (110, 111, 129, 127), (122, 120, 156), (109, 108, 125, 126), (131, 133, 139, 138), (132, 131, 138, 137), (138, 139, 145, 149), (137, 138, 149, 143), (135, 134, 140, 141), (134, 136, 142, 140), (144, 145, 153, 128), (141, 140, 150, 147), (140, 142, 148, 150), (150, 148, 146), (147, 150, 146), (143, 149, 144), (149, 145, 144), (147, 146, 120, 155), (146, 148, 156, 120), (143, 144, 128, 152), (65, 95, 139, 133), (126, 128, 153), (130, 112, 143, 152), (120, 124, 155), (38, 165, 166, 39), (37, 165, 38), (36, 163, 37), (35, 162, 163, 36), (39, 166, 161, 32, 40), (34, 31, 160, 162, 35), (31, 158, 160), (32, 159, 157, 33), (33, 157, 158, 31), (27, 164, 151), (38, 154, 151, 37), (151, 164, 36, 37), (151, 154, 27), (164, 26, 36), (28, 154, 38)])
_uv = me_cylinder_002.uv_layers.new(name='UVMap')
_uv.uv.foreach_set('vector', [0.75, 0.37, 0.8349, 0.3349, 0.8349, 0.3349, 0.75, 0.37, 0.5, 0.8473, 0.4343, 0.8739, 0.3883, 0.8706, 0.75, 0.37, 0.8349, 0.3349, 0.8349, 0.3349, 0.75, 0.37, 0.75, 0.25, 0.87, 0.25, 0.8349, 0.1651, 0.75, 0.25, 0.8349, 0.1651, 0.75, 0.13, 0.0, 0.9108, 0.4277, 0.889, 0.5616, 0.8811, 0.875, 0.9003, 0.125, 0.9057, 0.3281, 0.8885, 0.4277, 0.889, 0.0, 0.9108, 0.75, 0.25, 0.75, 0.13, 0.6651, 0.1651, 0.2082, 0.8943, 0.25, 0.888, 0.375, 0.8631, 0.3883, 0.8706, 0.3281, 0.8885, 0.4343, 0.8739, 0.4277, 0.889, 0.75, 0.25, 0.6651, 0.1651, 0.63, 0.25, 0.4277, 0.889, 0.4343, 0.8739, 0.5342, 0.869, 0.5616, 0.8811, 0.6651, 0.3349, 0.75, 0.37, 0.75, 0.37, 0.6651, 0.3349, 0.8349, 0.3349, 0.87, 0.25, 0.8525, 0.2922, 0.8349, 0.3349, 0.375, 0.8631, 0.5, 0.8473, 0.3883, 0.8706, 0.125, 0.5, 0.125, 0.6666, 0.0, 0.6666, 0.0, 0.5, 0.25, 0.5, 0.25, 0.6666, 0.125, 0.6666, 0.125, 0.5, 0.375, 0.5, 0.375, 0.6666, 0.25, 0.6666, 0.25, 0.5, 0.5, 0.5, 0.5, 0.6666, 0.375, 0.6666, 0.375, 0.5, 0.625, 0.5, 0.625, 0.6666, 0.5, 0.6666, 0.5, 0.5, 0.75, 0.5, 0.75, 0.6666, 0.625, 0.6666, 0.625, 0.5, 0.875, 0.5, 0.875, 0.6666, 0.75, 0.6666, 0.75, 0.5, 1.0, 0.5, 1.0, 0.6666, 0.875, 0.6666, 0.875, 0.5, 0.125, 0.6666, 0.125, 0.8001, 0.0, 0.8001, 0.0, 0.6666, 0.625, 0.8001, 0.625, 0.6666, 0.625, 0.6666, 0.625, 0.8001, 0.375, 0.8472, 0.25, 0.8472, 0.25, 0.8472, 0.375, 0.8472, 0.5, 0.6666, 0.5, 0.8001, 0.375, 0.8001, 0.375, 0.6666, 0.625, 0.6666, 0.625, 0.8001, 0.5, 0.8001, 0.5, 0.6666, 0.25, 0.6666, 0.375, 0.6666, 0.375, 0.6666, 0.25, 0.6666, 0.875, 0.8001, 0.875, 0.8472, 0.875, 0.8472, 0.875, 0.8001, 1.0, 0.6666, 1.0, 0.8001, 0.875, 0.8001, 0.875, 0.6666, 0.3883, 0.8706, 0.4343, 0.8739, 0.2082, 0.8943, 0.2082, 0.8943, 0.125, 0.9057, 0.125, 0.8943, 0.625, 0.8553, 0.5342, 0.869, 0.4343, 0.8739, 0.5, 0.8473, 0.8362, 0.8943, 0.875, 0.9003, 0.5616, 0.8811, 0.2082, 0.8943, 0.4343, 0.8739, 0.3281, 0.8885, 0.125, 0.9057, 1.0, 0.8472, 1.0, 0.8857, 0.875, 0.8472, 0.5616, 0.8811, 0.75, 0.8791, 0.8362, 0.8943, 0.5616, 0.8811, 0.5342, 0.869, 0.625, 0.8553, 0.75, 0.8791, 0.125, 0.8472, 0.0, 0.8857, 0.0, 0.8472, 0.125, 0.8001, 0.125, 0.8472, 0.0, 0.8472, 0.0, 0.8001, 0.25, 0.8472, 0.125, 0.8472, 0.125, 0.8472, 0.25, 0.8472, 0.125, 0.6666, 0.25, 0.6666, 0.25, 0.6666, 0.125, 0.6666, 0.5, 0.8001, 0.4447, 0.8206, 0.375, 0.8001, 0.625, 0.8001, 0.5761, 0.8189, 0.5, 0.8001, 0.875, 0.6666, 0.875, 0.8001, 0.875, 0.8001, 0.875, 0.6666, 0.125, 0.8472, 0.125, 0.8001, 0.125, 0.8001, 0.125, 0.8472, 1.0, 0.8001, 1.0, 0.8472, 0.875, 0.8472, 0.875, 0.8001, 0.0, 0.8857, 0.125, 0.8472, 0.125, 0.8943, 0.0, 0.8943, 0.875, 0.8472, 1.0, 0.8857, 1.0, 0.8943, 0.875, 0.8943, 0.75, 0.8472, 0.625, 0.8472, 0.625, 0.8472, 0.75, 0.8472, 0.25, 0.6666, 0.375, 0.6666, 0.375, 0.6666, 0.25, 0.6666, 0.375, 0.8472, 0.25, 0.8472, 0.25, 0.8472, 0.375, 0.8472, 0.125, 0.6666, 0.25, 0.6666, 0.25, 0.6666, 0.125, 0.6666, 0.375, 0.8001, 0.375, 0.8472, 0.375, 0.8472, 0.375, 0.8001, 0.25, 0.8472, 0.125, 0.8472, 0.125, 0.8472, 0.25, 0.8472, 0.125, 0.8001, 0.125, 0.6666, 0.125, 0.6666, 0.125, 0.8001, 0.625, 0.8472, 0.625, 0.8001, 0.625, 0.8001, 0.625, 0.8472, 0.625, 0.8472, 0.625, 0.8001, 0.625, 0.8001, 0.625, 0.8472, 0.375, 0.6666, 0.375, 0.8001, 0.375, 0.8001, 0.375, 0.6666, 0.625, 0.6666, 0.75, 0.6666, 0.75, 0.6666, 0.625, 0.6666, 0.75, 0.8472, 0.625, 0.8472, 0.625, 0.8472, 0.75, 0.8472, 0.375, 0.8001, 0.375, 0.8472, 0.375, 0.8472, 0.375, 0.8001, 0.75, 0.6666, 0.875, 0.6666, 0.875, 0.6666, 0.75, 0.6666, 0.875, 0.8472, 0.75, 0.8472, 0.75, 0.8472, 0.875, 0.8472, 0.125, 0.8001, 0.125, 0.6666, 0.125, 0.6666, 0.125, 0.8001, 0.75, 0.8472, 0.625, 0.8472, 0.625, 0.8472, 0.75, 0.8472, 0.125, 0.6666, 0.125, 0.6666, 0.125, 0.6666, 0.125, 0.6666, 0.375, 0.8472, 0.25, 0.8472, 0.25, 0.8472, 0.375, 0.8472, 0.875, 0.6666, 0.875, 0.6666, 0.875, 0.6666, 0.875, 0.6666, 0.375, 0.8001, 0.375, 0.8472, 0.375, 0.8472, 0.375, 0.8001, 0.25, 0.8472, 0.125, 0.8472, 0.125, 0.8472, 0.25, 0.8472, 0.125, 0.8001, 0.125, 0.6666, 0.125, 0.6666, 0.125, 0.8001, 0.625, 0.8472, 0.625, 0.8001, 0.625, 0.8001, 0.625, 0.8472, 0.875, 0.6666, 0.875, 0.8001, 0.875, 0.8001, 0.875, 0.6666, 0.125, 0.8472, 0.125, 0.8001, 0.125, 0.8001, 0.125, 0.8472, 0.625, 0.6666, 0.75, 0.6666, 0.75, 0.6666, 0.625, 0.6666, 0.875, 0.8472, 0.75, 0.8472, 0.75, 0.8472, 0.875, 0.8472, 0.75, 0.6666, 0.875, 0.6666, 0.875, 0.6666, 0.75, 0.6666, 0.625, 0.8001, 0.625, 0.6666, 0.625, 0.6666, 0.625, 0.8001, 0.875, 0.8001, 0.875, 0.8472, 0.875, 0.8472, 0.875, 0.8001, 0.375, 0.6666, 0.375, 0.8001, 0.375, 0.8001, 0.375, 0.6666, 0.75, 0.25, 0.75, 0.37, 0.8349, 0.3349, 0.75, 0.13, 0.8349, 0.1651, 0.9197, 0.08029, 0.75, 0.01, 0.8349, 0.3349, 0.75, 0.37, 0.75, 0.49, 0.9197, 0.4197, 0.75, 0.37, 0.6651, 0.3349, 0.5803, 0.4197, 0.75, 0.49, 0.63, 0.25, 0.6651, 0.1651, 0.5803, 0.08029, 0.51, 0.25, 0.8349, 0.1651, 0.87, 0.25, 0.99, 0.25, 0.9197, 0.08029, 0.6651, 0.1651, 0.75, 0.13, 0.75, 0.01, 0.5803, 0.08029, 0.6651, 0.3349, 0.63, 0.25, 0.51, 0.25, 0.5803, 0.4197, 0.87, 0.25, 0.8349, 0.3349, 0.9197, 0.4197, 0.99, 0.25, 0.75, 0.25, 0.8525, 0.2922, 0.87, 0.25, 0.75, 0.25, 0.63, 0.25, 0.6479, 0.2932, 0.75, 0.25, 0.6651, 0.3349, 0.75, 0.37, 0.63, 0.25, 0.6651, 0.3349, 0.6651, 0.3349, 0.6479, 0.2932, 0.6651, 0.3349, 0.75, 0.37, 0.75, 0.37, 0.6651, 0.3349, 0.75, 0.8472, 0.625, 0.8472, 0.625, 0.8472, 0.75, 0.8472, 0.6479, 0.2932, 0.6651, 0.3349, 0.6651, 0.3349, 0.6479, 0.2932, 0.6651, 0.3349, 0.75, 0.25, 0.8349, 0.3349, 0.8525, 0.2922, 0.8349, 0.3349, 0.8525, 0.2922, 0.75, 0.25, 0.8349, 0.3349, 0.375, 0.6666, 0.375, 0.6666, 0.375, 0.6666, 0.375, 0.6666, 0.375, 0.8472, 0.25, 0.8472, 0.25, 0.8472, 0.375, 0.8472, 0.125, 0.6666, 0.125, 0.6666, 0.125, 0.6666, 0.125, 0.6666, 0.375, 0.8001, 0.375, 0.8472, 0.375, 0.8472, 0.375, 0.8001, 0.25, 0.8472, 0.125, 0.8472, 0.125, 0.8472, 0.25, 0.8472, 0.125, 0.8001, 0.125, 0.6666, 0.125, 0.6666, 0.125, 0.8001, 0.625, 0.8472, 0.625, 0.8001, 0.625, 0.8001, 0.625, 0.8472, 0.875, 0.6666, 0.875, 0.8001, 0.875, 0.8001, 0.875, 0.6666, 0.125, 0.8472, 0.125, 0.8001, 0.125, 0.8001, 0.125, 0.8472, 0.75, 0.6666, 0.875, 0.6666, 0.875, 0.6666, 0.75, 0.6666, 0.875, 0.8472, 0.75, 0.8472, 0.75, 0.8472, 0.875, 0.8472, 0.625, 0.6666, 0.625, 0.6666, 0.625, 0.6666, 0.625, 0.6666, 0.625, 0.8001, 0.625, 0.6666, 0.625, 0.6666, 0.625, 0.8001, 0.875, 0.8001, 0.875, 0.8472, 0.875, 0.8472, 0.875, 0.8001, 0.375, 0.6666, 0.375, 0.8001, 0.375, 0.8001, 0.375, 0.6666, 0.875, 0.6666, 0.875, 0.8001, 0.875, 0.8001, 0.875, 0.6666, 0.75, 0.8001, 0.625, 0.8001, 0.625, 0.8001, 0.75, 0.8001, 0.25, 0.6666, 0.125, 0.6666, 0.125, 0.6666, 0.375, 0.8001, 0.25, 0.8001, 0.25, 0.8001, 0.375, 0.8001, 0.25, 0.8001, 0.25, 0.8472, 0.125, 0.8472, 0.125, 0.8001, 0.375, 0.8001, 0.375, 0.8472, 0.25, 0.8472, 0.25, 0.8001, 0.75, 0.8001, 0.75, 0.8472, 0.625, 0.8472, 0.625, 0.8001, 0.875, 0.8001, 0.875, 0.8472, 0.75, 0.8472, 0.75, 0.8001, 0.125, 0.8472, 0.125, 0.8001, 0.125, 0.8001, 0.125, 0.8472, 0.625, 0.6666, 0.75, 0.6666, 0.75, 0.6666, 0.625, 0.6666, 0.875, 0.8472, 0.75, 0.8472, 0.75, 0.8472, 0.875, 0.8472, 0.625, 0.6666, 0.625, 0.6666, 0.625, 0.6666, 0.625, 0.6666, 0.625, 0.8001, 0.625, 0.6666, 0.625, 0.6666, 0.625, 0.8001, 0.875, 0.8001, 0.875, 0.8472, 0.875, 0.8472, 0.875, 0.8001, 0.875, 0.6666, 0.875, 0.8001, 0.875, 0.8001, 0.875, 0.6666, 0.375, 0.6666, 0.375, 0.8001, 0.375, 0.8001, 0.375, 0.6666, 0.25, 0.6666, 0.25, 0.8001, 0.125, 0.8001, 0.125, 0.6666, 0.625, 0.6666, 0.625, 0.6666, 0.625, 0.6666, 0.625, 0.6666, 0.25, 0.6666, 0.375, 0.6666, 0.375, 0.6666, 0.25, 0.6666, 0.875, 0.6666, 0.875, 0.6666, 0.875, 0.6666, 0.875, 0.6666, 0.125, 0.6666, 0.25, 0.6666, 0.25, 0.6666, 0.125, 0.6666, 0.375, 0.6666, 0.375, 0.8001, 0.25, 0.8001, 0.25, 0.6666, 0.75, 0.6666, 0.75, 0.8001, 0.625, 0.8001, 0.625, 0.6666, 0.875, 0.6666, 0.875, 0.8001, 0.75, 0.8001, 0.75, 0.6666, 0.875, 0.6666, 0.875, 0.6666, 0.875, 0.6666, 0.875, 0.6666, 0.125, 0.8001, 0.125, 0.6666, 0.125, 0.6666, 0.125, 0.8001, 0.875, 0.8001, 0.75, 0.8001, 0.75, 0.8001, 0.875, 0.8001, 0.625, 0.8001, 0.625, 0.6666, 0.625, 0.6666, 0.625, 0.8001, 0.375, 0.6666, 0.375, 0.6666, 0.375, 0.6666, 0.375, 0.6666, 0.25, 0.8001, 0.125, 0.8001, 0.125, 0.8001, 0.25, 0.8001, 0.875, 0.6666, 0.75, 0.6666, 0.875, 0.6666, 0.375, 0.6666, 0.375, 0.8001, 0.375, 0.8001, 0.375, 0.6666, 0.25, 0.6666, 0.375, 0.6666, 0.375, 0.6666, 0.25, 0.6666, 0.125, 0.6666, 0.25, 0.6666, 0.25, 0.6666, 0.125, 0.6666, 0.25, 0.6666, 0.375, 0.6666, 0.375, 0.6666, 0.25, 0.6666, 0.125, 0.6666, 0.25, 0.6666, 0.25, 0.6666, 0.125, 0.6666, 0.625, 0.6666, 0.75, 0.6666, 0.75, 0.6666, 0.625, 0.6666, 0.75, 0.6666, 0.875, 0.6666, 0.875, 0.6666, 0.75, 0.6666, 0.25, 0.6666, 0.375, 0.6666, 0.375, 0.6666, 0.25, 0.6666, 0.625, 0.6666, 0.75, 0.6666, 0.75, 0.6666, 0.625, 0.6666, 0.75, 0.6666, 0.875, 0.6666, 0.875, 0.6666, 0.75, 0.6666, 0.75, 0.6666, 0.875, 0.6666, 0.75, 0.6666, 0.625, 0.6666, 0.75, 0.6666, 0.75, 0.6666, 0.125, 0.6666, 0.25, 0.6666, 0.25, 0.6666, 0.25, 0.6666, 0.375, 0.6666, 0.25, 0.6666, 0.625, 0.6666, 0.75, 0.6666, 0.75, 0.6666, 0.625, 0.6666, 0.75, 0.6666, 0.875, 0.6666, 0.875, 0.6666, 0.75, 0.6666, 0.125, 0.6666, 0.25, 0.6666, 0.25, 0.6666, 0.125, 0.6666, 0.375, 0.6666, 0.375, 0.6666, 0.375, 0.6666, 0.375, 0.6666, 0.375, 0.6666, 0.25, 0.6666, 0.375, 0.6666, 0.125, 0.6666, 0.125, 0.6666, 0.125, 0.6666, 0.125, 0.6666, 0.75, 0.6666, 0.625, 0.6666, 0.625, 0.6666, 0.375, 0.8472, 0.375, 0.8631, 0.25, 0.888, 0.25, 0.8472, 0.5, 0.8473, 0.375, 0.8631, 0.375, 0.8472, 0.625, 0.8472, 0.625, 0.8553, 0.5, 0.8472, 0.75, 0.8472, 0.75, 0.8791, 0.625, 0.8553, 0.625, 0.8472, 0.25, 0.8472, 0.25, 0.888, 0.2082, 0.8943, 0.125, 0.8943, 0.125, 0.8472, 0.875, 0.8472, 0.875, 0.8943, 0.8362, 0.8943, 0.75, 0.8791, 0.75, 0.8472, 0.875, 0.8943, 0.875, 0.9003, 0.8362, 0.8943, 0.125, 0.8943, 0.125, 0.9057, 0.0, 0.9108, 0.0, 0.8943, 1.0, 0.8943, 1.0, 0.9108, 0.875, 0.9003, 0.875, 0.8943, 0.5, 0.8001, 0.5761, 0.8189, 0.5, 0.8319, 0.375, 0.8472, 0.4447, 0.8206, 0.5, 0.8319, 0.5, 0.8472, 0.5, 0.8319, 0.5761, 0.8189, 0.625, 0.8472, 0.5, 0.8472, 0.5, 0.8319, 0.4447, 0.8206, 0.5, 0.8001, 0.5761, 0.8189, 0.625, 0.8001, 0.625, 0.8472, 0.375, 0.8001, 0.4447, 0.8206, 0.375, 0.8472])
me_cylinder_002.materials.append(mat_icematerial)
me_cylinder_002.update()
me_cylinder_003 = bpy.data.meshes.new('Cylinder.003')
me_cylinder_003.from_pydata([(-0.1683, 0.5857, 0.7057), (0.0, -0.8542, -0.2228), (0.07461, 0.5967, 0.7048), (1.397e-09, -0.3449, 0.5695), (-0.3076, 0.6921, 0.3657), (0.2387, -0.2485, 0.4857), (0.2733, 0.6232, 0.4336), (-0.00416, 0.6556, 0.5657), (0.184, -0.1496, 0.0647), (1.397e-09, -0.1161, -0.02191), (-0.184, -0.1496, 0.0647), (-0.2859, -0.199, 0.3369), (-0.2318, -0.2565, 0.4853), (7.356e-09, -0.02198, 0.9184), (0.398, -0.01289, 0.6676), (0.4688, -0.03184, 0.4662), (0.4224, 0.1655, 0.05922), (7.356e-09, 0.2287, -0.1042), (-0.4224, 0.1655, 0.05922), (-0.4763, -0.02621, 0.4647), (-0.401, -0.006079, 0.6786), (-0.0009805, -0.8036, 0.1632), (0.2896, -0.1945, 0.3459), (-0.1706, -0.1767, 0.488), (-0.2105, -0.145, 0.4061), (0.1757, -0.1724, 0.4882), (0.2929, -0.04227, 0.5886), (-0.3506, -0.04963, 0.4766), (-0.2952, -0.03851, 0.5947), (0.3451, -0.05273, 0.4775), (0.2132, -0.1425, 0.4111), (0.02851, 0.4616, 1.021), (0.4784, 0.2763, 0.9538), (0.6891, 0.4623, 0.5316), (0.3857, 0.6587, 0.1239), (3.775e-09, 0.6657, -0.001987), (-0.3719, 0.5039, 0.1193), (-0.683, 0.4058, 0.5748), (-0.4599, 0.4059, 0.9436), (0.009079, -0.7983, 0.31), (0.1323, -0.7613, 0.2748), (-0.09606, -0.8195, 0.249), (-0.1148, -0.8178, 0.19), (0.1558, -0.7482, 0.2152)], [], [(13, 3, 5, 14), (19, 11, 24, 27), (1, 8, 22), (15, 22, 8, 16), (1, 9, 8), (16, 8, 9, 17), (1, 10, 9), (17, 9, 10, 18), (1, 11, 10), (18, 10, 11, 19), (21, 41, 42), (5, 22, 30, 25), (40, 21, 43), (20, 12, 3, 13), (2, 7, 0), (37, 4, 36), (34, 6, 33), (32, 2, 31), (31, 2, 0, 38), (0, 4, 37, 38), (33, 6, 2, 32), (0, 7, 4), (35, 6, 34), (35, 4, 6), (36, 4, 35), (38, 20, 13, 31), (37, 19, 20, 38), (36, 18, 19, 37), (35, 17, 18, 36), (34, 16, 17, 35), (33, 15, 16, 34), (32, 14, 15, 33), (31, 13, 14, 32), (42, 11, 22, 43, 21), (11, 1, 22), (26, 25, 30, 29), (27, 24, 23, 28), (14, 5, 25, 26), (20, 19, 27, 28), (11, 12, 23, 24), (12, 20, 28, 23), (22, 15, 29, 30), (15, 14, 26, 29), (6, 7, 2), (4, 7, 6), (39, 41, 21, 40), (12, 11, 42, 41), (22, 5, 40, 43), (3, 12, 41, 39), (5, 3, 39, 40)])
me_cylinder_003.polygons.foreach_set('material_index', [0, 1, 0, 0, 0, 0, 0, 0, 0, 0, 0, 1, 0, 0, 0, 0, 0, 0, 0, 0, 0, 0, 0, 0, 0, 0, 0, 0, 0, 0, 0, 0, 0, 0, 0, 1, 1, 1, 1, 1, 1, 1, 1, 0, 0, 0, 0, 0, 0, 0])
_uv = me_cylinder_003.uv_layers.new(name='UVMap')
_uv.uv.foreach_set('vector', [1.0, 0.9716, 1.0, 1.0, 0.875, 1.0, 0.875, 0.9716, 0.25, 0.9716, 0.25, 1.0, 0.25, 1.0, 0.25, 0.9716, 0.25, 0.25, 0.4197, 0.08029, 0.49, 0.25, 0.75, 0.9716, 0.75, 1.0, 0.625, 1.0, 0.625, 0.9716, 0.25, 0.25, 0.25, 0.01, 0.4197, 0.08029, 0.625, 0.9716, 0.625, 1.0, 0.5, 1.0, 0.5, 0.9716, 0.25, 0.25, 0.08029, 0.08029, 0.25, 0.01, 0.5, 0.9716, 0.5, 1.0, 0.375, 1.0, 0.375, 0.9716, 0.25, 0.25, 0.01, 0.25, 0.08029, 0.08029, 0.375, 0.9716, 0.375, 1.0, 0.25, 1.0, 0.25, 0.9716, 0.1995, 1.0, 0.04461, 1.0, 0.1676, 1.0, 0.875, 1.0, 0.75, 1.0, 0.75, 1.0, 0.875, 1.0, 0.8007, 1.0, 0.1995, 1.0, 0.25, 1.0, 0.125, 0.9716, 0.125, 1.0, 0.0, 1.0, 0.0, 0.9716, 0.6691, 0.9179, 0.5872, 0.9166, 0.5203, 0.9191, 0.25, 0.9173, 0.406, 0.9131, 0.375, 0.9087, 0.625, 0.9028, 0.6443, 0.912, 0.75, 0.9115, 0.875, 0.9223, 0.6691, 0.9179, 1.0, 0.929, 1.0, 0.929, 0.6691, 0.9179, 0.5203, 0.9191, 0.125, 0.9264, 0.5203, 0.9191, 0.406, 0.9131, 0.25, 0.9173, 0.125, 0.9264, 0.75, 0.9115, 0.6443, 0.912, 0.6691, 0.9179, 0.875, 0.9223, 0.5203, 0.9191, 0.5872, 0.9166, 0.406, 0.9131, 0.5, 0.8999, 0.6443, 0.912, 0.625, 0.9028, 0.5, 0.8999, 0.406, 0.9131, 0.6443, 0.912, 0.375, 0.9087, 0.406, 0.9131, 0.5, 0.8999, 0.125, 0.9264, 0.125, 0.9716, 0.0, 0.9716, 0.0, 0.929, 0.25, 0.9173, 0.25, 0.9716, 0.125, 0.9716, 0.125, 0.9264, 0.375, 0.9087, 0.375, 0.9716, 0.25, 0.9716, 0.25, 0.9173, 0.5, 0.8999, 0.5, 0.9716, 0.375, 0.9716, 0.375, 0.9087, 0.625, 0.9028, 0.625, 0.9716, 0.5, 0.9716, 0.5, 0.8999, 0.75, 0.9115, 0.75, 0.9716, 0.625, 0.9716, 0.625, 0.9028, 0.875, 0.9223, 0.875, 0.9716, 0.75, 0.9716, 0.75, 0.9115, 1.0, 0.929, 1.0, 0.9716, 0.875, 0.9716, 0.875, 0.9223, 0.25, 1.0, 0.25, 1.0, 0.25, 1.0, 0.25, 1.0, 0.25, 1.0, 0.01, 0.25, 0.25, 0.25, 0.01, 0.25, 0.875, 0.9716, 0.875, 1.0, 0.75, 1.0, 0.75, 0.9716, 0.25, 0.9716, 0.25, 1.0, 0.125, 1.0, 0.125, 0.9716, 0.875, 0.9716, 0.875, 1.0, 0.875, 1.0, 0.875, 0.9716, 0.125, 0.9716, 0.25, 0.9716, 0.25, 0.9716, 0.125, 0.9716, 0.25, 1.0, 0.125, 1.0, 0.125, 1.0, 0.25, 1.0, 0.125, 1.0, 0.125, 0.9716, 0.125, 0.9716, 0.125, 1.0, 0.75, 1.0, 0.75, 0.9716, 0.75, 0.9716, 0.75, 1.0, 0.75, 0.9716, 0.875, 0.9716, 0.875, 0.9716, 0.75, 0.9716, 0.6443, 0.912, 0.5872, 0.9166, 0.6691, 0.9179, 0.406, 0.9131, 0.5872, 0.9166, 0.6443, 0.912, 0.0, 1.0, 0.04461, 1.0, 0.1995, 1.0, 0.8007, 1.0, 0.125, 1.0, 0.25, 1.0, 0.1676, 1.0, 0.125, 1.0, 0.75, 1.0, 0.875, 1.0, 0.8007, 1.0, 0.75, 1.0, 0.0, 1.0, 0.125, 1.0, 0.04461, 1.0, 0.0, 1.0, 0.875, 1.0, 1.0, 1.0, 0.926, 1.0, 0.875, 1.0])
me_cylinder_003.materials.append(mat_icematerial)
me_cylinder_003.materials.append(mat_mat_dark)
me_cylinder_003.update()
me_cylinder_004 = bpy.data.meshes.new('Cylinder.004')
me_cylinder_004.from_pydata([(0.00237, -0.5024, -0.01262), (0.00699, 0.2939, 0.1264), (0.09441, 0.3486, 0.07111), (-0.06621, 0.2347, 0.0733), (-0.07917, 0.2171, 0.01155), (0.1114, 0.3513, 0.00151)], [], [(5, 2, 0), (1, 3, 0), (2, 5, 4, 3, 1), (3, 4, 0), (2, 1, 0), (0, 4, 5)])
_uv = me_cylinder_004.uv_layers.new(name='UVMap')
_uv.uv.foreach_set('vector', [0.75, 1.0, 0.8343, 1.0, 0.75, 1.0, 0.0, 1.0, 0.07272, 1.0, 0.0, 1.0, 0.875, 1.0, 0.25, 1.0, 0.1944, 1.0, 0.07272, 1.0, 0.9588, 1.0, 0.125, 1.0, 0.1944, 1.0, 0.125, 1.0, 0.875, 1.0, 0.9588, 1.0, 0.875, 1.0, 0.25, 1.0, 0.25, 1.0, 0.25, 1.0])
me_cylinder_004.materials.append(mat_icematerial)
me_cylinder_004.update()
me_cylinder_005 = bpy.data.meshes.new('Cylinder.005')
me_cylinder_005.from_pydata([(-0.5178, 2.269, 1.235), (0.0, -3.489, -0.2228), (1.373e-09, 1.0, 1.737), (1.397e-09, -2.98, 0.5695), (0.5768, 1.0, 1.498), (0.2387, -2.884, 0.4857), (0.8157, 1.0, 0.921), (0.5768, 1.0, 0.3443), (0.184, -2.785, 0.0647), (1.373e-09, 1.0, 0.1053), (1.397e-09, -2.751, -0.02191), (-0.5768, 1.0, 0.3443), (-0.184, -2.785, 0.0647), (-0.8157, 1.0, 0.921), (-0.2859, -2.834, 0.3369), (-0.5768, 1.0, 1.498), (-0.2318, -2.892, 0.4853), (0.0, 0.3338, 1.921), (0.7071, 0.3338, 1.628), (1.0, 0.3338, 0.9211), (0.7071, 0.3338, 0.2139), (0.0, 0.3338, -0.07895), (-0.7071, 0.3338, 0.2139), (-1.0, 0.3338, 0.9211), (-0.7071, 0.3338, 1.628), (0.0, -0.2003, 1.921), (0.7071, -0.2003, 1.628), (1.732, -0.1289, 1.159), (0.7071, -0.2003, 0.2139), (0.0, -0.2003, -0.07895), (-0.7071, -0.2003, 0.2139), (1.732, -0.4561, 1.159), (-0.7071, -0.2003, 1.628), (7.356e-09, -2.657, 0.9184), (0.398, -2.648, 0.6676), (0.4688, -2.667, 0.4662), (0.4224, -2.47, 0.05922), (7.356e-09, -2.407, -0.1042), (-0.4224, -2.47, 0.05922), (-0.4763, -2.661, 0.4647), (-0.401, -2.641, 0.6786), (0.5019, -1.936, 1.132), (0.7098, -1.936, 0.6658), (0.5019, -1.936, 0.1992), (3.497e-09, -1.936, 0.005946), (-0.5019, -1.936, 0.1992), (-0.7098, -1.936, 0.6658), (-0.5019, -1.936, 1.132), (3.497e-09, -1.936, 1.326), (0.00125, -4.015, -0.0387), (0.2896, -2.83, 0.3459), (-0.1706, -2.812, 0.488), (-0.2105, -2.78, 0.4061), (0.1757, -2.808, 0.4882), (0.2929, -2.678, 0.5886), (-0.3506, -2.685, 0.4766), (-0.2952, -2.674, 0.5947), (0.3451, -2.688, 0.4775), (0.2132, -2.778, 0.4111), (0.6045, -1.532, 1.465), (0.8549, -1.532, 0.8784), (0.6045, -1.532, 0.2915), (1.749e-09, -1.532, 0.04846), (-0.6045, -1.532, 0.2915), (-0.8549, -1.532, 0.8784), (-0.6045, -1.532, 1.465), (1.749e-09, -1.532, 1.708), (3.18e-09, -1.812, 1.523), (1.068, -0.3105, 1.329), (1.068, 0.1355, 1.329), (-0.4079, 1.647, 0.9992), (1.204, 0.4803, 0.9152), (1.068, -0.3105, 0.501), (1.068, 0.1355, 0.501), (-1.068, -0.3105, 0.501), (-1.068, 0.1355, 0.501), (6.865e-10, 1.647, 1.407), (-1.204, 0.4803, 0.9152), (-1.068, -0.3105, 1.329), (-1.068, 0.1355, 1.329), (0.9131, -1.091, 1.234), (1.03, -1.091, 0.8902), (0.9131, -1.091, 0.5464), (-0.9131, -1.091, 0.5464), (-1.03, -1.091, 0.8902), (-0.9131, -1.091, 1.234), (1.551, 0.9883, 0.9118), (1.732, -0.4561, 0.6644), (1.732, -0.1289, 0.6644), (-1.759, -0.4561, 0.6644), (-1.759, -0.1289, 0.6644), (4.972, -0.364, 0.9103), (-1.578, 0.9883, 0.9118), (-1.759, -0.4561, 1.159), (-1.759, -0.1289, 1.159), (1.428, -1.021, 1.102), (1.657, -1.021, 0.8969), (1.428, -1.021, 0.6916), (-1.454, -1.021, 0.6916), (-1.683, -1.021, 0.8969), (-1.454, -1.021, 1.102), (-0.2884, 1.647, 0.7109), (-0.2884, 1.647, 1.288), (0.2884, 1.647, 0.7109), (0.009665, 2.546, 1.336), (0.2884, 1.647, 1.288), (6.865e-10, 1.647, 0.5914), (0.7582, 3.214, 1.279), (0.02636, 2.05, 0.8712), (0.4079, 1.647, 0.9992), (0.5608, 2.342, 1.196), (-0.824, 3.107, 1.337), (-0.0563, 3.581, 1.445), (-0.5817, 2.208, 1.111), (0.6201, 2.271, 1.069), (2.658, -0.4561, 1.159), (2.658, -0.2294, 1.159), (2.658, -0.4561, 0.6644), (2.658, -0.2294, 0.6644), (-2.684, -0.4561, 0.6644), (-2.684, -0.2294, 0.6644), (-2.684, -0.4561, 1.159), (-2.684, -0.2294, 1.159), (2.219, -0.8531, 1.102), (2.549, -0.8531, 0.8969), (2.219, -0.8531, 0.6916), (-2.246, -0.8531, 0.6916), (-2.575, -0.8531, 0.8969), (-2.246, -0.8531, 1.102), (4.368, -0.364, 1.084), (4.368, -0.1836, 1.084), (4.368, -0.364, 0.7363), (4.368, -0.1836, 0.7363), (-4.395, -0.364, 0.7363), (-4.395, -0.1836, 0.7363), (-4.998, -0.364, 0.9103), (-4.395, -0.364, 1.084), (-4.395, -0.1836, 1.084), (3.682, -0.6799, 1.044), (4.198, -0.6799, 0.8998), (3.682, -0.6799, 0.7554), (-3.708, -0.6799, 0.7554), (-4.224, -0.6799, 0.8998), (-3.708, -0.6799, 1.044), (5.996, -0.03502, 0.9103), (5.996, 0.03384, 0.9103), (5.276, -0.06752, 1.023), (5.276, 0.06634, 1.023), (5.276, -0.06752, 0.7977), (5.276, 0.06634, 0.7977), (-5.303, -0.06752, 0.7977), (-5.303, 0.06634, 0.7977), (-6.022, -0.03502, 0.9103), (-6.022, 0.03384, 0.9103), (-5.303, -0.06752, 1.023), (-5.303, 0.06634, 1.023), (-2.026, 1.145, 0.9114), (-2.044, 0.7018, 1.036), (-2.044, 0.7018, 0.7866), (2.0, 1.145, 0.9114), (2.017, 0.7018, 0.7866), (2.017, 0.7018, 1.036), (-2.684, 1.045, 1.036), (-3.07, 1.286, 0.9114), (-2.684, 1.045, 0.7866), (3.043, 1.286, 0.9114), (2.658, 1.045, 0.7866), (2.658, 1.045, 1.036), (-4.395, 1.091, 0.9985), (-5.248, 0.7139, 0.9107), (-4.395, 1.091, 0.8229), (5.222, 0.7139, 0.9107), (4.368, 1.091, 0.8229), (4.368, 1.091, 0.9985), (-4.405, 1.077, 0.9109), (4.373, 1.076, 0.9109), (-6.022, 0.03384, 0.9107), (-5.303, 0.7067, 0.9675), (-5.303, 0.7067, 0.8539), (5.996, 0.03384, 0.9107), (5.276, 0.7067, 0.8539), (5.276, 0.7067, 0.9675)], [], [(104, 110, 107, 112), (50, 5, 49), (33, 3, 5, 34), (76, 105, 110, 104), (3, 16, 49), (39, 14, 52, 55), (108, 109, 103), (1, 8, 50), (35, 50, 8, 36), (108, 103, 106), (1, 10, 8), (36, 8, 10, 37), (108, 106, 101), (1, 12, 10), (37, 10, 12, 38), (108, 101, 70), (1, 14, 12), (38, 12, 14, 39), (102, 76, 104, 0), (16, 14, 49), (5, 50, 58, 53), (105, 109, 114, 110), (5, 3, 49), (40, 16, 3, 33), (15, 24, 17, 2), (13, 23, 24, 15), (11, 22, 23, 13), (9, 21, 22, 11), (7, 20, 21, 9), (6, 19, 20, 7), (4, 18, 19, 6), (2, 17, 18, 4), (24, 32, 25, 17), (28, 20, 73, 72), (63, 64, 84, 83), (21, 29, 30, 22), (20, 28, 29, 21), (23, 22, 75, 77), (26, 59, 80, 68), (17, 25, 26, 18), (47, 40, 33, 48), (46, 39, 40, 47), (45, 38, 39, 46), (44, 37, 38, 45), (43, 36, 37, 44), (42, 35, 36, 43), (41, 34, 35, 42), (48, 33, 34, 41), (66, 67, 59), (59, 41, 42, 60), (60, 42, 43, 61), (61, 43, 44, 62), (62, 44, 45, 63), (63, 45, 46, 64), (64, 46, 47, 65), (65, 67, 66), (49, 14, 50), (14, 1, 50), (54, 53, 58, 57), (55, 52, 51, 56), (34, 5, 53, 54), (40, 39, 55, 56), (14, 16, 51, 52), (16, 40, 56, 51), (50, 35, 57, 58), (35, 34, 54, 57), (32, 65, 66, 25), (64, 65, 85, 84), (24, 23, 77, 79), (29, 62, 63, 30), (28, 61, 62, 29), (18, 26, 68, 69), (65, 32, 78, 85), (25, 66, 59, 26), (67, 65, 47, 48), (59, 67, 48, 41), (81, 82, 97, 96), (77, 75, 90, 92), (83, 84, 99, 98), (79, 77, 92, 94), (74, 83, 98, 89), (84, 85, 100, 99), (78, 79, 94, 93), (82, 72, 87, 97), (61, 28, 72, 82), (22, 30, 74, 75), (20, 19, 71, 73), (60, 61, 82, 81), (30, 63, 83, 74), (19, 18, 69, 71), (59, 60, 81, 80), (32, 24, 79, 78), (96, 97, 125, 124), (122, 94, 157, 162), (98, 99, 127, 126), (116, 130, 173, 167), (89, 98, 126, 119), (99, 100, 128, 127), (93, 94, 122, 121), (97, 87, 117, 125), (69, 68, 31, 27), (85, 78, 93, 100), (73, 71, 86, 88), (80, 81, 96, 95), (71, 69, 27, 86), (72, 73, 88, 87), (68, 80, 95, 31), (75, 74, 89, 90), (108, 112, 107), (106, 103, 7, 9), (105, 76, 2, 4), (76, 102, 15, 2), (70, 101, 11, 13), (103, 109, 6, 7), (101, 106, 9, 11), (102, 70, 13, 15), (109, 105, 4, 6), (108, 114, 109), (108, 70, 113), (108, 111, 112), (70, 102, 0, 113), (0, 104, 112, 111), (124, 125, 140, 139), (113, 0, 111), (113, 111, 108), (110, 114, 107), (114, 108, 107), (134, 151, 178, 170), (126, 127, 142, 141), (137, 122, 162, 168), (119, 126, 141, 133), (127, 128, 143, 142), (121, 122, 137, 136), (125, 117, 131, 140), (27, 31, 115, 116), (100, 93, 121, 128), (86, 27, 161, 159), (95, 96, 124, 123), (149, 132, 172, 180), (87, 88, 118, 117), (31, 95, 123, 115), (90, 89, 119, 120), (130, 129, 146, 147), (91, 131, 148, 144), (153, 155, 177, 176), (133, 135, 152, 150), (135, 142, 143, 136), (133, 141, 142, 135), (91, 139, 140, 131), (129, 138, 139, 91), (128, 121, 136, 143), (88, 86, 159, 160), (123, 124, 139, 138), (132, 118, 166, 172), (117, 118, 132, 131), (115, 123, 138, 129), (116, 115, 129, 130), (120, 119, 133, 134), (153, 152, 154, 155), (118, 88, 160, 166), (92, 90, 158, 156), (130, 147, 181, 173), (94, 92, 156, 157), (151, 150, 152, 153), (145, 144, 148, 149), (147, 146, 144, 145), (27, 116, 167, 161), (136, 137, 155, 154), (129, 91, 144, 146), (131, 132, 149, 148), (120, 134, 170, 164), (135, 136, 154, 152), (147, 145, 179, 181), (134, 133, 150, 151), (156, 158, 164, 163), (157, 156, 163, 162), (163, 164, 170, 174), (162, 163, 174, 168), (160, 159, 165, 166), (159, 161, 167, 165), (169, 170, 178, 176), (166, 165, 175, 172), (165, 167, 173, 175), (175, 173, 171), (172, 175, 171), (168, 174, 169), (174, 170, 169), (172, 171, 179, 180), (171, 173, 181, 179), (168, 169, 176, 177), (90, 120, 164, 158), (151, 153, 176, 178), (155, 137, 168, 177), (145, 149, 180, 179)])
me_cylinder_005.polygons.foreach_set('material_index', [0, 0, 0, 0, 0, 1, 0, 0, 0, 0, 0, 0, 0, 0, 0, 0, 0, 0, 0, 0, 1, 0, 0, 0, 0, 0, 0, 0, 0, 0, 0, 0, 0, 0, 0, 0, 0, 0, 0, 0, 0, 0, 0, 0, 0, 0, 0, 0, 0, 0, 0, 0, 0, 0, 0, 0, 0, 0, 1, 1, 1, 1, 1, 1, 1, 1, 0, 0, 0, 0, 0, 0, 0, 0, 0, 0, 0, 0, 0, 0, 0, 0, 0, 0, 0, 0, 0, 0, 0, 0, 0, 0, 0, 0, 0, 0, 0, 0, 0, 0, 0, 0, 0, 0, 0, 0, 0, 0, 0, 0, 0, 0, 0, 0, 0, 0, 0, 0, 0, 0, 0, 0, 0, 0, 0, 0, 0, 0, 0, 0, 0, 0, 0, 0, 0, 0, 0, 0, 0, 0, 0, 0, 0, 0, 0, 0, 0, 0, 0, 0, 0, 0, 0, 0, 0, 0, 0, 0, 0, 0, 0, 0, 0, 0, 0, 0, 0, 0, 0, 0, 0, 0, 0, 0, 0, 0, 0, 0, 0, 0, 0, 0, 0, 0, 0, 0, 0, 0, 0, 0, 0, 0, 0, 0])
_uv = me_cylinder_005.uv_layers.new(name='UVMap')
_uv.uv.foreach_set('vector', [0.75, 0.37, 0.8349, 0.3349, 0.8349, 0.3349, 0.75, 0.37, 0.75, 1.0, 0.875, 1.0, 0.75, 1.0, 1.0, 0.9716, 1.0, 1.0, 0.875, 1.0, 0.875, 0.9716, 0.75, 0.37, 0.8349, 0.3349, 0.8349, 0.3349, 0.75, 0.37, 0.0, 1.0, 0.125, 1.0, 0.0, 1.0, 0.25, 0.9716, 0.25, 1.0, 0.25, 1.0, 0.25, 0.9716, 0.75, 0.25, 0.87, 0.25, 0.8349, 0.1651, 0.25, 0.25, 0.4197, 0.08029, 0.49, 0.25, 0.75, 0.9716, 0.75, 1.0, 0.625, 1.0, 0.625, 0.9716, 0.75, 0.25, 0.8349, 0.1651, 0.75, 0.13, 0.25, 0.25, 0.25, 0.01, 0.4197, 0.08029, 0.625, 0.9716, 0.625, 1.0, 0.5, 1.0, 0.5, 0.9716, 0.75, 0.25, 0.75, 0.13, 0.6651, 0.1651, 0.25, 0.25, 0.08029, 0.08029, 0.25, 0.01, 0.5, 0.9716, 0.5, 1.0, 0.375, 1.0, 0.375, 0.9716, 0.75, 0.25, 0.6651, 0.1651, 0.63, 0.25, 0.25, 0.25, 0.01, 0.25, 0.08029, 0.08029, 0.375, 0.9716, 0.375, 1.0, 0.25, 1.0, 0.25, 0.9716, 0.6651, 0.3349, 0.75, 0.37, 0.75, 0.37, 0.6651, 0.3349, 0.125, 1.0, 0.25, 1.0, 0.125, 1.0, 0.875, 1.0, 0.75, 1.0, 0.75, 1.0, 0.875, 1.0, 0.8349, 0.3349, 0.87, 0.25, 0.8525, 0.2922, 0.8349, 0.3349, 0.875, 1.0, 1.0, 1.0, 0.875, 1.0, 0.125, 0.9716, 0.125, 1.0, 0.0, 1.0, 0.0, 0.9716, 0.125, 0.5, 0.125, 0.6666, 0.0, 0.6666, 0.0, 0.5, 0.25, 0.5, 0.25, 0.6666, 0.125, 0.6666, 0.125, 0.5, 0.375, 0.5, 0.375, 0.6666, 0.25, 0.6666, 0.25, 0.5, 0.5, 0.5, 0.5, 0.6666, 0.375, 0.6666, 0.375, 0.5, 0.625, 0.5, 0.625, 0.6666, 0.5, 0.6666, 0.5, 0.5, 0.75, 0.5, 0.75, 0.6666, 0.625, 0.6666, 0.625, 0.5, 0.875, 0.5, 0.875, 0.6666, 0.75, 0.6666, 0.75, 0.5, 1.0, 0.5, 1.0, 0.6666, 0.875, 0.6666, 0.875, 0.5, 0.125, 0.6666, 0.125, 0.8001, 0.0, 0.8001, 0.0, 0.6666, 0.625, 0.8001, 0.625, 0.6666, 0.625, 0.6666, 0.625, 0.8001, 0.375, 0.8472, 0.25, 0.8472, 0.25, 0.8472, 0.375, 0.8472, 0.5, 0.6666, 0.5, 0.8001, 0.375, 0.8001, 0.375, 0.6666, 0.625, 0.6666, 0.625, 0.8001, 0.5, 0.8001, 0.5, 0.6666, 0.25, 0.6666, 0.375, 0.6666, 0.375, 0.6666, 0.25, 0.6666, 0.875, 0.8001, 0.875, 0.8472, 0.875, 0.8472, 0.875, 0.8001, 1.0, 0.6666, 1.0, 0.8001, 0.875, 0.8001, 0.875, 0.6666, 0.125, 0.8943, 0.125, 0.9716, 0.0, 0.9716, 0.0, 0.8943, 0.25, 0.8943, 0.25, 0.9716, 0.125, 0.9716, 0.125, 0.8943, 0.375, 0.8943, 0.375, 0.9716, 0.25, 0.9716, 0.25, 0.8943, 0.5, 0.8943, 0.5, 0.9716, 0.375, 0.9716, 0.375, 0.8943, 0.625, 0.8943, 0.625, 0.9716, 0.5, 0.9716, 0.5, 0.8943, 0.75, 0.8943, 0.75, 0.9716, 0.625, 0.9716, 0.625, 0.8943, 0.875, 0.8943, 0.875, 0.9716, 0.75, 0.9716, 0.75, 0.8943, 1.0, 0.8943, 1.0, 0.9716, 0.875, 0.9716, 0.875, 0.8943, 1.0, 0.8472, 1.0, 0.8857, 0.875, 0.8472, 0.875, 0.8472, 0.875, 0.8943, 0.75, 0.8943, 0.75, 0.8472, 0.75, 0.8472, 0.75, 0.8943, 0.625, 0.8943, 0.625, 0.8472, 0.625, 0.8472, 0.625, 0.8943, 0.5, 0.8943, 0.5, 0.8472, 0.5, 0.8472, 0.5, 0.8943, 0.375, 0.8943, 0.375, 0.8472, 0.375, 0.8472, 0.375, 0.8943, 0.25, 0.8943, 0.25, 0.8472, 0.25, 0.8472, 0.25, 0.8943, 0.125, 0.8943, 0.125, 0.8472, 0.125, 0.8472, 0.0, 0.8857, 0.0, 0.8472, 0.25, 1.0, 0.25, 1.0, 0.25, 1.0, 0.01, 0.25, 0.25, 0.25, 0.01, 0.25, 0.875, 0.9716, 0.875, 1.0, 0.75, 1.0, 0.75, 0.9716, 0.25, 0.9716, 0.25, 1.0, 0.125, 1.0, 0.125, 0.9716, 0.875, 0.9716, 0.875, 1.0, 0.875, 1.0, 0.875, 0.9716, 0.125, 0.9716, 0.25, 0.9716, 0.25, 0.9716, 0.125, 0.9716, 0.25, 1.0, 0.125, 1.0, 0.125, 1.0, 0.25, 1.0, 0.125, 1.0, 0.125, 0.9716, 0.125, 0.9716, 0.125, 1.0, 0.75, 1.0, 0.75, 0.9716, 0.75, 0.9716, 0.75, 1.0, 0.75, 0.9716, 0.875, 0.9716, 0.875, 0.9716, 0.75, 0.9716, 0.125, 0.8001, 0.125, 0.8472, 0.0, 0.8472, 0.0, 0.8001, 0.25, 0.8472, 0.125, 0.8472, 0.125, 0.8472, 0.25, 0.8472, 0.125, 0.6666, 0.25, 0.6666, 0.25, 0.6666, 0.125, 0.6666, 0.5, 0.8001, 0.5, 0.8472, 0.375, 0.8472, 0.375, 0.8001, 0.625, 0.8001, 0.625, 0.8472, 0.5, 0.8472, 0.5, 0.8001, 0.875, 0.6666, 0.875, 0.8001, 0.875, 0.8001, 0.875, 0.6666, 0.125, 0.8472, 0.125, 0.8001, 0.125, 0.8001, 0.125, 0.8472, 1.0, 0.8001, 1.0, 0.8472, 0.875, 0.8472, 0.875, 0.8001, 0.0, 0.8857, 0.125, 0.8472, 0.125, 0.8943, 0.0, 0.8943, 0.875, 0.8472, 1.0, 0.8857, 1.0, 0.8943, 0.875, 0.8943, 0.75, 0.8472, 0.625, 0.8472, 0.625, 0.8472, 0.75, 0.8472, 0.25, 0.6666, 0.375, 0.6666, 0.375, 0.6666, 0.25, 0.6666, 0.375, 0.8472, 0.25, 0.8472, 0.25, 0.8472, 0.375, 0.8472, 0.125, 0.6666, 0.25, 0.6666, 0.25, 0.6666, 0.125, 0.6666, 0.375, 0.8001, 0.375, 0.8472, 0.375, 0.8472, 0.375, 0.8001, 0.25, 0.8472, 0.125, 0.8472, 0.125, 0.8472, 0.25, 0.8472, 0.125, 0.8001, 0.125, 0.6666, 0.125, 0.6666, 0.125, 0.8001, 0.625, 0.8472, 0.625, 0.8001, 0.625, 0.8001, 0.625, 0.8472, 0.625, 0.8472, 0.625, 0.8001, 0.625, 0.8001, 0.625, 0.8472, 0.375, 0.6666, 0.375, 0.8001, 0.375, 0.8001, 0.375, 0.6666, 0.625, 0.6666, 0.75, 0.6666, 0.75, 0.6666, 0.625, 0.6666, 0.75, 0.8472, 0.625, 0.8472, 0.625, 0.8472, 0.75, 0.8472, 0.375, 0.8001, 0.375, 0.8472, 0.375, 0.8472, 0.375, 0.8001, 0.75, 0.6666, 0.875, 0.6666, 0.875, 0.6666, 0.75, 0.6666, 0.875, 0.8472, 0.75, 0.8472, 0.75, 0.8472, 0.875, 0.8472, 0.125, 0.8001, 0.125, 0.6666, 0.125, 0.6666, 0.125, 0.8001, 0.75, 0.8472, 0.625, 0.8472, 0.625, 0.8472, 0.75, 0.8472, 0.125, 0.6666, 0.125, 0.6666, 0.125, 0.6666, 0.125, 0.6666, 0.375, 0.8472, 0.25, 0.8472, 0.25, 0.8472, 0.375, 0.8472, 0.875, 0.6666, 0.875, 0.6666, 0.875, 0.6666, 0.875, 0.6666, 0.375, 0.8001, 0.375, 0.8472, 0.375, 0.8472, 0.375, 0.8001, 0.25, 0.8472, 0.125, 0.8472, 0.125, 0.8472, 0.25, 0.8472, 0.125, 0.8001, 0.125, 0.6666, 0.125, 0.6666, 0.125, 0.8001, 0.625, 0.8472, 0.625, 0.8001, 0.625, 0.8001, 0.625, 0.8472, 0.875, 0.6666, 0.875, 0.8001, 0.875, 0.8001, 0.875, 0.6666, 0.125, 0.8472, 0.125, 0.8001, 0.125, 0.8001, 0.125, 0.8472, 0.625, 0.6666, 0.75, 0.6666, 0.75, 0.6666, 0.625, 0.6666, 0.875, 0.8472, 0.75, 0.8472, 0.75, 0.8472, 0.875, 0.8472, 0.75, 0.6666, 0.875, 0.6666, 0.875, 0.6666, 0.75, 0.6666, 0.625, 0.8001, 0.625, 0.6666, 0.625, 0.6666, 0.625, 0.8001, 0.875, 0.8001, 0.875, 0.8472, 0.875, 0.8472, 0.875, 0.8001, 0.375, 0.6666, 0.375, 0.8001, 0.375, 0.8001, 0.375, 0.6666, 0.75, 0.25, 0.75, 0.37, 0.8349, 0.3349, 0.75, 0.13, 0.8349, 0.1651, 0.9197, 0.08029, 0.75, 0.01, 0.8349, 0.3349, 0.75, 0.37, 0.75, 0.49, 0.9197, 0.4197, 0.75, 0.37, 0.6651, 0.3349, 0.5803, 0.4197, 0.75, 0.49, 0.63, 0.25, 0.6651, 0.1651, 0.5803, 0.08029, 0.51, 0.25, 0.8349, 0.1651, 0.87, 0.25, 0.99, 0.25, 0.9197, 0.08029, 0.6651, 0.1651, 0.75, 0.13, 0.75, 0.01, 0.5803, 0.08029, 0.6651, 0.3349, 0.63, 0.25, 0.51, 0.25, 0.5803, 0.4197, 0.87, 0.25, 0.8349, 0.3349, 0.9197, 0.4197, 0.99, 0.25, 0.75, 0.25, 0.8525, 0.2922, 0.87, 0.25, 0.75, 0.25, 0.63, 0.25, 0.6479, 0.2932, 0.75, 0.25, 0.6651, 0.3349, 0.75, 0.37, 0.63, 0.25, 0.6651, 0.3349, 0.6651, 0.3349, 0.6479, 0.2932, 0.6651, 0.3349, 0.75, 0.37, 0.75, 0.37, 0.6651, 0.3349, 0.75, 0.8472, 0.625, 0.8472, 0.625, 0.8472, 0.75, 0.8472, 0.6479, 0.2932, 0.6651, 0.3349, 0.6651, 0.3349, 0.6479, 0.2932, 0.6651, 0.3349, 0.75, 0.25, 0.8349, 0.3349, 0.8525, 0.2922, 0.8349, 0.3349, 0.8525, 0.2922, 0.75, 0.25, 0.8349, 0.3349, 0.375, 0.6666, 0.375, 0.6666, 0.375, 0.6666, 0.375, 0.6666, 0.375, 0.8472, 0.25, 0.8472, 0.25, 0.8472, 0.375, 0.8472, 0.125, 0.6666, 0.125, 0.6666, 0.125, 0.6666, 0.125, 0.6666, 0.375, 0.8001, 0.375, 0.8472, 0.375, 0.8472, 0.375, 0.8001, 0.25, 0.8472, 0.125, 0.8472, 0.125, 0.8472, 0.25, 0.8472, 0.125, 0.8001, 0.125, 0.6666, 0.125, 0.6666, 0.125, 0.8001, 0.625, 0.8472, 0.625, 0.8001, 0.625, 0.8001, 0.625, 0.8472, 0.875, 0.6666, 0.875, 0.8001, 0.875, 0.8001, 0.875, 0.6666, 0.125, 0.8472, 0.125, 0.8001, 0.125, 0.8001, 0.125, 0.8472, 0.75, 0.6666, 0.875, 0.6666, 0.875, 0.6666, 0.75, 0.6666, 0.875, 0.8472, 0.75, 0.8472, 0.75, 0.8472, 0.875, 0.8472, 0.625, 0.6666, 0.625, 0.6666, 0.625, 0.6666, 0.625, 0.6666, 0.625, 0.8001, 0.625, 0.6666, 0.625, 0.6666, 0.625, 0.8001, 0.875, 0.8001, 0.875, 0.8472, 0.875, 0.8472, 0.875, 0.8001, 0.375, 0.6666, 0.375, 0.8001, 0.375, 0.8001, 0.375, 0.6666, 0.875, 0.6666, 0.875, 0.8001, 0.875, 0.8001, 0.875, 0.6666, 0.75, 0.8001, 0.625, 0.8001, 0.625, 0.8001, 0.75, 0.8001, 0.25, 0.6666, 0.125, 0.6666, 0.125, 0.6666, 0.25, 0.6666, 0.375, 0.8001, 0.25, 0.8001, 0.25, 0.8001, 0.375, 0.8001, 0.25, 0.8001, 0.25, 0.8472, 0.125, 0.8472, 0.125, 0.8001, 0.375, 0.8001, 0.375, 0.8472, 0.25, 0.8472, 0.25, 0.8001, 0.75, 0.8001, 0.75, 0.8472, 0.625, 0.8472, 0.625, 0.8001, 0.875, 0.8001, 0.875, 0.8472, 0.75, 0.8472, 0.75, 0.8001, 0.125, 0.8472, 0.125, 0.8001, 0.125, 0.8001, 0.125, 0.8472, 0.625, 0.6666, 0.75, 0.6666, 0.75, 0.6666, 0.625, 0.6666, 0.875, 0.8472, 0.75, 0.8472, 0.75, 0.8472, 0.875, 0.8472, 0.625, 0.6666, 0.625, 0.6666, 0.625, 0.6666, 0.625, 0.6666, 0.625, 0.8001, 0.625, 0.6666, 0.625, 0.6666, 0.625, 0.8001, 0.875, 0.8001, 0.875, 0.8472, 0.875, 0.8472, 0.875, 0.8001, 0.875, 0.6666, 0.875, 0.8001, 0.875, 0.8001, 0.875, 0.6666, 0.375, 0.6666, 0.375, 0.8001, 0.375, 0.8001, 0.375, 0.6666, 0.25, 0.6666, 0.25, 0.8001, 0.125, 0.8001, 0.125, 0.6666, 0.625, 0.6666, 0.625, 0.6666, 0.625, 0.6666, 0.625, 0.6666, 0.25, 0.6666, 0.375, 0.6666, 0.375, 0.6666, 0.25, 0.6666, 0.875, 0.6666, 0.875, 0.6666, 0.875, 0.6666, 0.875, 0.6666, 0.125, 0.6666, 0.25, 0.6666, 0.25, 0.6666, 0.125, 0.6666, 0.375, 0.6666, 0.375, 0.8001, 0.25, 0.8001, 0.25, 0.6666, 0.75, 0.6666, 0.75, 0.8001, 0.625, 0.8001, 0.625, 0.6666, 0.875, 0.6666, 0.875, 0.8001, 0.75, 0.8001, 0.75, 0.6666, 0.875, 0.6666, 0.875, 0.6666, 0.875, 0.6666, 0.875, 0.6666, 0.125, 0.8001, 0.125, 0.6666, 0.125, 0.6666, 0.125, 0.8001, 0.875, 0.8001, 0.75, 0.8001, 0.75, 0.8001, 0.875, 0.8001, 0.625, 0.8001, 0.625, 0.6666, 0.625, 0.6666, 0.625, 0.8001, 0.375, 0.6666, 0.375, 0.6666, 0.375, 0.6666, 0.375, 0.6666, 0.25, 0.8001, 0.125, 0.8001, 0.125, 0.8001, 0.25, 0.8001, 0.875, 0.6666, 0.75, 0.6666, 0.75, 0.6666, 0.875, 0.6666, 0.375, 0.6666, 0.375, 0.8001, 0.375, 0.8001, 0.375, 0.6666, 0.25, 0.6666, 0.375, 0.6666, 0.375, 0.6666, 0.25, 0.6666, 0.125, 0.6666, 0.25, 0.6666, 0.25, 0.6666, 0.125, 0.6666, 0.25, 0.6666, 0.375, 0.6666, 0.375, 0.6666, 0.25, 0.6666, 0.125, 0.6666, 0.25, 0.6666, 0.25, 0.6666, 0.125, 0.6666, 0.625, 0.6666, 0.75, 0.6666, 0.75, 0.6666, 0.625, 0.6666, 0.75, 0.6666, 0.875, 0.6666, 0.875, 0.6666, 0.75, 0.6666, 0.25, 0.6666, 0.375, 0.6666, 0.375, 0.6666, 0.25, 0.6666, 0.625, 0.6666, 0.75, 0.6666, 0.75, 0.6666, 0.625, 0.6666, 0.75, 0.6666, 0.875, 0.6666, 0.875, 0.6666, 0.75, 0.6666, 0.75, 0.6666, 0.875, 0.6666, 0.75, 0.6666, 0.625, 0.6666, 0.75, 0.6666, 0.75, 0.6666, 0.125, 0.6666, 0.25, 0.6666, 0.25, 0.6666, 0.25, 0.6666, 0.375, 0.6666, 0.25, 0.6666, 0.625, 0.6666, 0.75, 0.6666, 0.75, 0.6666, 0.625, 0.6666, 0.75, 0.6666, 0.875, 0.6666, 0.875, 0.6666, 0.75, 0.6666, 0.125, 0.6666, 0.25, 0.6666, 0.25, 0.6666, 0.125, 0.6666, 0.375, 0.6666, 0.375, 0.6666, 0.375, 0.6666, 0.375, 0.6666, 0.375, 0.6666, 0.25, 0.6666, 0.25, 0.6666, 0.375, 0.6666, 0.125, 0.6666, 0.125, 0.6666, 0.125, 0.6666, 0.125, 0.6666, 0.75, 0.6666, 0.625, 0.6666, 0.625, 0.6666, 0.75, 0.6666])
me_cylinder_005.materials.append(mat_icematerial)
me_cylinder_005.materials.append(mat_mat_dark)
me_cylinder_005.update()

# ---- objects
ob_icebird_full = bpy.data.objects.new('IceBird Full', me_cylinder)
ob_icebird_body = bpy.data.objects.new('IceBird Body', me_cylinder_002)
ob_icebird_head = bpy.data.objects.new('IceBird Head', me_cylinder_003)
ob_icebird_beak = bpy.data.objects.new('IceBird Beak', me_cylinder_004)
ob_icebird_replica = bpy.data.objects.new('IceBird Replica', me_cylinder_005)

# ---- transforms, parenting, visibility, modifiers, constraints
ob_icebird_full.location = (0.0, 0.0, 0.0)
ob_icebird_body.location = (0.0, 0.0, 0.0)
ob_icebird_head.location = (0.0, 0.0, 0.0)
ob_icebird_beak.location = (0.0, 0.0, 0.0)
ob_icebird_replica.location = (0.0, 0.0, 0.0)

# ---- collection membership
col_statues.objects.link(ob_icebird_full)
col_statues.objects.link(ob_icebird_body)
col_statues.objects.link(ob_icebird_head)
col_statues.objects.link(ob_icebird_beak)
col_statues.objects.link(ob_icebird_replica)

# ---- scene / render settings (as saved in the file)
scene.frame_start = 1; scene.frame_end = 250; scene.frame_set(1)
scene.render.engine = 'BLENDER_EEVEE_NEXT'
bpy.context.view_layer.update()

# ---- added for rendering (the .blend has no active camera and no usable light): camera, sun
cam_auto = bpy.data.cameras.new('AutoCamera')
cam_auto.lens = 50.0
cam_auto.sensor_width = 36.0
cam_auto.clip_end = 1000.0
ob_auto_camera = bpy.data.objects.new('AutoCamera', cam_auto)
scene.collection.objects.link(ob_auto_camera)
ob_auto_camera.location = (13.2897, -16.1809, 11.4915)
ob_auto_camera.rotation_euler = (1.09748, -7.21219e-08, 0.694738)
scene.camera = ob_auto_camera
light_auto_sun = bpy.data.lights.new('AutoSun', 'SUN')
light_auto_sun.energy = 3.0
light_auto_sun.angle = 0.0523599
ob_auto_sun = bpy.data.objects.new('AutoSun', light_auto_sun)
scene.collection.objects.link(ob_auto_sun)
ob_auto_sun.rotation_euler = (0.872665, 0.174533, 0.523599)
bpy.context.view_layer.update()
